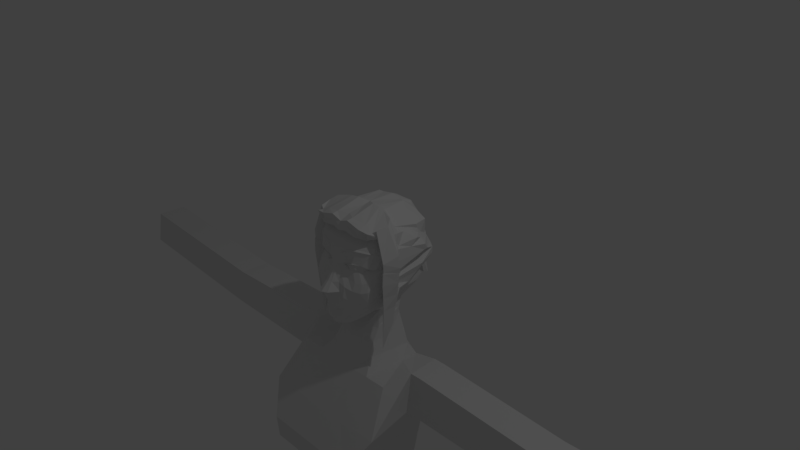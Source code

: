 # Source: main_2.blend  (saved by Blender 2.78.0; exported with 4.5.12 LTS)
import bpy
from mathutils import Matrix  # noqa: F401  (used for matrix-valued properties, if any)

bpy.ops.wm.read_factory_settings(use_empty=True)
scene = bpy.context.scene
scene.name = 'Scene'

# ---- collections
col_collection_1 = bpy.data.collections.new('Collection 1'); scene.collection.children.link(col_collection_1)

# ---- materials (node trees are filled in below, after node groups)
mat_material = bpy.data.materials.new('Material')
mat_material.alpha_threshold = 0.0
mat_material.use_transparent_shadow = False
mat_material.roughness = 0.5
mat_material.line_color = (0.0, 0.0, 0.0, 1.0)

# ---- material node trees

# ---- world
world_world = bpy.data.worlds.new('World'); scene.world = world_world
world_world.color = (0.05088, 0.05088, 0.05088)
world_world.use_sun_shadow = False
world_world.sun_shadow_jitter_overblur = 0.0
world_world.cycles.sampling_method = 'MANUAL'

# ---- cameras
cam_camera = bpy.data.cameras.new('Camera')
cam_camera.clip_end = 100.0
cam_camera.lens = 35.0
cam_camera.sensor_width = 32.0
cam_camera.sensor_height = 18.0
cam_camera.ortho_scale = 7.314
cam_camera.dof.focus_distance = 0.0
cam_camera.dof.aperture_fstop = 128.0

# ---- lights
light_lamp = bpy.data.lights.new('Lamp', 'POINT')
light_lamp.transmission_factor = 0.0
light_lamp.cutoff_distance = 30.0
light_lamp.energy = 100.0
light_lamp.shadow_buffer_clip_start = 1.001
light_lamp.shadow_soft_size = 0.1
light_lamp.shadow_maximum_resolution = 0.006
light_lamp.use_absolute_resolution = True

# ---- meshes
me_cube = bpy.data.meshes.new('Cube')
me_cube.from_pydata([(0.3087, -0.09976, -0.6544), (0.2851, 0.1241, -0.7636), (0.2557, -0.4022, -0.6908), (0.52, -0.2554, -0.03655), (0.5272, -0.008263, -0.323), (0.4719, 0.2382, -0.3604), (0.5288, -0.2593, 0.2366), (0.514, -0.2312, -0.261), (0.3189, -0.5205, -0.09546), (0.2768, -0.5676, -0.3582), (0.3098, -0.4858, 0.3287), (0.2255, 0.7059, -0.2148), (0.4352, 0.2139, -0.3857), (0.5214, -0.06022, -0.3581), (0.4335, -0.2068, -0.5221), (0.2929, 0.2498, -0.765), (0.425, 0.5296, -0.3021), (0.194, -0.4996, -0.7251), (0.4642, -0.4401, -0.3499), (0.4669, -0.4176, -0.06732), (0.486, -0.349, 0.3075), (0.4969, -0.2794, 0.4494), (0.2898, -0.3614, 0.4951), (0.4295, 0.4422, -0.376), (0.3371, -0.3358, -0.6181), (0.4507, -0.2325, 0.4658), (0.0, -0.1251, -0.762), (0.0, -0.4265, -0.7469), (0.0, -0.6172, -0.02949), (0.0, -0.5149, 0.3088), (0.0, -0.7977, -0.2366), (0.0, 0.7614, -0.2391), (0.0, 0.4133, -0.7653), (0.0, -0.5944, -0.7645), (0.0, -0.3756, 0.5019), (0.0, -0.2361, -0.9284), (0.3074, -0.1331, -0.9224), (0.3146, 0.06476, -0.8288), (0.1757, -0.8649, -2.03), (0.2947, 0.2418, -0.8375), (0.0, 0.4083, -0.8378), (0.5321, -0.2433, -0.1441), (0.3079, -0.5599, -0.2016), (0.0, -0.6925, -0.1303), (0.4812, -0.4511, -0.1963), (0.1665, -0.1218, -0.7291), (0.1197, -0.4143, -0.7276), (0.104, -0.5533, -0.01313), (0.1372, -0.6087, -0.2596), (0.1666, -0.5136, 0.3003), (0.1491, 0.7336, -0.2269), (0.1441, 0.3775, -0.7652), (0.07416, -0.5722, -0.7598), (0.1395, -0.3668, 0.5023), (0.165, -0.2252, -0.9084), (0.3511, -0.8649, -2.026), (0.1463, 0.3595, -0.8377), (0.1118, -0.6005, -0.1305), (0.5263, -0.2404, 0.0843), (0.0, -0.5752, 0.1942), (0.2578, -0.5038, 0.1234), (0.4036, -0.4025, 0.08836), (0.1762, -0.4922, 0.0998), (0.5271, -0.2489, 0.0667), (0.0, -0.5746, 0.06813), (0.2504, -0.4947, 0.04968), (0.3944, -0.405, 0.06134), (0.1305, -0.5008, 0.09411), (0.0, -0.6451, -0.3145), (0.0, -0.6458, -0.4325), (0.1234, -0.6071, -0.4868), (0.0, -0.588, -0.5555), (0.1334, -0.5795, -0.5276), (0.0, -0.6596, -0.4543), (0.07598, -0.6484, -0.4715), (0.07727, -0.6264, -0.3701), (0.0, -0.6341, -0.3578), (0.1753, -0.481, -1.468), (0.453, -0.481, -1.454), (0.5591, 0.06476, -1.404), (0.5348, 0.3373, -1.423), (0.0, -0.481, -1.468), (0.0, 0.4694, -1.482), (0.151, 0.4371, -1.48), (0.3527, -0.8982, -3.38), (0.3025, 0.4396, -1.84), (0.0, -0.8649, -2.03), (0.1773, -0.8982, -3.38), (0.0, 0.5237, -1.87), (0.1514, 0.4816, -1.859), (0.1765, -0.889, -2.802), (0.3519, -0.889, -2.802), (0.3399, -0.9037, -4.104), (0.3033, 0.4402, -2.615), (0.0, -0.889, -2.802), (0.1631, -0.8913, -4.104), (0.0, 0.5244, -2.619), (0.1522, 0.4823, -2.618), (0.9734, -0.7936, -5.697), (0.304, 0.2398, -3.379), (0.0, -0.8982, -3.38), (0.1057, -0.9224, -4.811), (0.0, 0.324, -3.38), (0.153, 0.2819, -3.38), (0.4759, -0.7563, -9.501), (0.2969, 0.09026, -4.103), (0.0, -0.8811, -4.104), (0.1932, -0.783, -9.501), (0.0, 0.1619, -4.104), (0.1433, 0.1261, -4.103), (0.9347, -0.1025, -5.697), (0.4766, -0.7375, -10.05), (0.7765, 0.389, -5.035), (0.0, -0.9204, -4.811), (0.1939, -0.7642, -10.05), (0.0, 0.5046, -4.81), (0.06663, 0.4468, -4.81), (0.4367, -0.4264, -9.501), (0.4816, -0.6491, -13.88), (0.3975, -0.2191, -9.499), (0.1989, -0.6758, -13.88), (0.154, -0.1861, -9.5), (0.5829, -0.3042, -10.05), (0.3982, -0.01045, -10.05), (0.1547, 0.02953, -10.05), (0.4424, -0.4822, -13.88), (0.1793, -0.4702, -13.88), (0.4032, -0.411, -13.87), (0.1459, -0.3908, -4.811), (0.1736, -0.45, -9.5), (0.09769, -0.3328, -10.05), (0.1597, -0.3891, -13.87), (0.7758, -0.481, -1.446), (0.9386, -0.1443, -1.314), (0.9149, 0.3084, -1.314), (0.9398, -0.2178, -1.879), (0.9641, -0.8649, -2.003), (0.9155, 0.4396, -1.878), (0.5574, -0.07765, -2.606), (0.5331, 0.4402, -2.603), (0.5817, -0.889, -2.802), (0.5339, 0.2398, -3.379), (0.5582, -0.2781, -3.381), (0.5825, -0.8982, -3.38), (0.2969, 0.09026, -4.103), (0.9185, -0.3513, -4.104), (0.9404, -0.7113, -4.104), (1.009, -0.103, -4.811), (1.03, -0.7176, -4.811), (0.0, 0.4208, -1.266), (0.0, 0.4049, -1.056), (0.1713, -0.2927, -1.091), (0.176, -0.3815, -1.311), (0.3393, 0.06349, -1.05), (0.4199, 0.06349, -1.262), (0.1513, 0.3532, -1.056), (0.1529, 0.4051, -1.266), (0.3142, -0.2333, -1.101), (0.3539, -0.3157, -1.283), (0.451, 0.2607, -1.261), (0.3717, 0.2607, -1.055), (0.0, -0.327, -1.092), (0.0, -0.3815, -1.311), (0.152, 0.4821, -2.428), (0.3031, 0.4401, -2.418), (0.3517, -1.117, -2.433), (0.1763, -1.117, -2.433), (0.0, -1.117, -2.433), (0.0, 0.5242, -2.432), (0.7054, -0.07782, -2.389), (0.6811, 0.4401, -2.385), (0.7297, -1.117, -2.433), (0.3032, 0.4402, -2.548), (0.1765, -1.149, -2.677), (0.0, -1.149, -2.677), (0.6077, -0.07771, -2.533), (0.5834, 0.4402, -2.53), (0.1522, 0.4822, -2.554), (0.3518, -1.149, -2.677), (0.0, 0.5243, -2.555), (0.632, -1.149, -2.677), (2.988, -0.05459, -1.476), (2.964, 0.3981, -1.475), (2.989, -0.1281, -1.969), (2.964, 0.5293, -1.968), (3.109, -0.0493, -1.476), (3.085, 0.4034, -1.475), (3.109, -0.1228, -1.968), (3.085, 0.5346, -1.967), (3.23, -0.04402, -1.476), (3.205, 0.4087, -1.474), (3.23, -0.1176, -1.968), (3.206, 0.5398, -1.967), (3.35, -0.03874, -1.475), (3.326, 0.414, -1.474), (3.351, -0.1123, -1.968), (3.326, 0.5451, -1.966), (5.745, 0.06613, -1.467), (5.721, 0.5189, -1.466), (5.746, -0.007404, -1.959), (5.722, 0.65, -1.958), (1.09, -0.2112, -1.885), (1.09, -0.1377, -1.316), (1.066, 0.315, -1.316), (1.066, 0.4462, -1.884), (0.3345, -0.9125, -9.501), (0.5624, -1.024, -4.811), (0.3353, -0.8937, -10.05), (0.3402, -0.8053, -13.88), (0.6424, -0.8982, -4.104), (0.0, 0.03043, 0.74), (0.0, 0.4124, 0.7318), (0.0, 0.6374, 0.5949), (0.1569, 0.4038, 0.7056), (0.2245, 0.3879, 0.7101), (0.2618, 0.03043, 0.7131), (0.5225, 0.3276, 0.5051), (0.1984, 0.5706, 0.5918), (0.0, -0.4546, 0.6255), (0.0, -0.4879, 0.5125), (0.1436, 0.03043, 0.7341), (0.4524, -0.005104, 0.5562), (0.3323, -0.4571, 0.6239), (0.1359, -0.4659, 0.6816), (0.2872, -0.4828, 0.514), (0.5175, -0.3303, 0.6237), (0.6346, -0.1334, -0.05352), (0.5852, 0.3864, -0.0383), (0.4772, 0.6705, -0.0383), (0.5565, 0.3184, -0.142), (0.5561, 0.1602, -0.2401), (0.6744, -0.09538, -0.178), (0.4384, 0.474, -0.2162), (0.6483, -0.1334, 0.1823), (0.6317, -0.08734, 0.3415), (0.5403, 0.351, 0.383), (0.6356, 0.3682, 0.1744), (0.393, 0.617, 0.3267), (0.6576, -0.3658, -0.06512), (0.6585, -0.3477, 0.122), (0.6587, -0.3543, 0.2321), (0.6063, -0.1334, -0.1313), (0.5671, -0.1278, -0.4831), (0.6391, -0.3365, -0.4435), (0.6479, -0.3512, -0.2407), (0.5855, -0.3071, -1.027), (0.1069, 0.8749, 0.0328), (0.2053, 0.8148, 0.0328), (0.1785, 0.7802, 0.2358), (0.1722, 0.7588, 0.3613), (0.1021, 0.7868, 0.3735), (0.0, 0.9575, -0.1567), (0.0, 0.7636, -0.4893), (0.1892, 0.8049, -0.4947), (0.218, 0.7346, -0.1681), (0.1703, 0.7942, -0.06995), (0.0, 0.8375, 0.2509), (0.0, 0.8148, 0.3858), (0.4738, 0.5654, -0.1274), (0.3775, 0.62, 0.2353), (0.4497, 0.5558, 0.4808), (0.5074, -0.3108, 0.5104), (0.1313, 0.6151, 0.6114), (0.1034, -0.483, 0.539), (0.0, 0.8742, 0.0328), (0.1405, 0.8394, -0.07997), (0.11, 0.8596, 0.1236), (0.6509, -0.1334, 0.0488), (0.469, 0.3716, 0.06309), (0.6597, -0.358, 0.1015), (0.2218, 0.8051, 0.09404), (0.0, 0.8583, 0.1268), (0.4922, 0.6562, 0.05896), (0.06698, 0.8088, 0.2434), (0.07285, -0.7609, -0.2376), (0.03545, -0.6006, -0.02065), (0.04845, -0.6666, -0.1263), (0.03064, -0.5707, 0.08461), (0.1021, -0.5415, 0.2594), (0.04288, -0.5727, 0.1714), (0.0, -0.617, -0.708), (0.1275, -0.5956, -0.6966), (0.0, -0.5856, -0.6049), (0.1386, -0.5815, -0.6025), (0.4822, -0.2217, -0.3602), (0.4135, -0.3854, -0.4611), (0.2934, -0.527, -0.4842), (0.3953, -0.07301, -0.5344), (0.3627, 0.2103, -0.4952), (0.319, -0.2598, -0.6242), (0.4043, -0.4805, -0.09786), (0.3612, -0.5048, -0.3816), (0.4421, -0.3965, 0.311), (0.3402, 0.5378, -0.2529), (0.3726, 0.4796, -0.4389), (0.2524, -0.4271, -0.6924), (0.4258, -0.2736, 0.4743), (0.4097, -0.5141, -0.2137), (0.3283, -0.4602, 0.1124), (0.3153, -0.4586, 0.05234), (0.319, 0.3305, 0.6609), (0.3541, 0.03461, 0.6452), (0.4626, -0.4366, 0.6062), (0.3789, 0.7318, -0.0383), (0.2498, 0.6744, 0.3352), (0.3744, 0.6095, -0.2113), (0.3173, 0.5342, 0.5693), (0.4244, -0.4028, 0.4885), (0.39, 0.7031, -0.1316), (0.2575, 0.6989, 0.166), (0.4067, 0.7165, 0.06121), (0.3516, -0.4409, -0.5294), (0.2068, -0.5731, -0.4078), (0.09185, -0.6293, -0.4468), (0.03685, -0.6588, -0.299), (0.04207, -0.6425, -0.4111), (0.04134, -0.6371, -0.3629), (0.1764, -0.5057, 0.1225), (0.4513, -0.4042, 0.1055), (0.2625, -0.511, 0.1511), (0.3753, -0.4459, 0.1357), (0.5052, -0.3376, 0.09312), (0.1172, -0.5174, 0.09458), (0.1316, -0.5103, 0.09636), (0.1752, -0.5042, 0.1087), (0.3503, -0.4548, 0.122), (0.2604, -0.516, 0.1313), (0.4388, -0.3539, 0.0906), (0.4024, -0.415, 0.09492), (0.1764, -0.5165, 0.1217), (0.4043, -0.4163, 0.1057), (0.2626, -0.523, 0.1512), (0.3533, -0.4579, 0.1357), (0.1579, -0.5274, 0.1134), (0.1643, -0.5015, 0.3199), (0.1502, -0.513, 0.3054), (0.308, -0.475, 0.3454), (0.4406, -0.3859, 0.324), (0.1667, -0.5231, 0.301), (0.3099, -0.4953, 0.3294), (0.4421, -0.406, 0.3116), (0.486, -0.3585, 0.3036), (0.1503, -0.5225, 0.3016), (0.1023, -0.551, 0.2557), (0.1644, -0.511, 0.3161), (0.3081, -0.4845, 0.3416), (0.4406, -0.3954, 0.3202), (0.0, -0.2312, -0.7147), (0.2516, -0.216, -0.6609), (0.4608, -0.08172, -0.4532), (0.1477, -0.2204, -0.6918), (0.0, -0.04938, 0.7238), (0.2496, -0.04374, 0.7597), (0.7159, -0.154, -0.06317), (0.7152, -0.1503, 0.3047), (0.6396, -0.1393, -0.4374), (0.6157, -0.156, -0.685), (0.4882, -0.08387, 0.6988), (0.6844, -0.1466, -0.2479), (0.1348, -0.03882, 0.7759), (0.7405, -0.1449, 0.1474), (0.7257, -0.1501, 0.07035), (0.3361, -0.03752, 0.7348), (0.3469, -0.09574, -0.5437), (0.1902, -0.5035, 0.05512), (0.2043, -0.5295, -0.07231), (0.1949, -0.6167, -0.3146), (0.2033, -0.5923, -0.1717), (0.2427, -0.5184, -0.5783), (0.0, -0.6481, -0.5284), (0.08383, -0.5837, -0.5196), (0.03627, -0.6653, -0.4635), (0.03815, -0.6387, -0.5308), (0.1572, -0.5756, -0.5101), (0.0, -0.6383, -0.4974), (0.03725, -0.6356, -0.5016), (0.05564, -0.6286, -0.5033), (0.1234, -0.6073, -0.3836), (0.1615, -0.5877, -0.4864), (0.1645, -0.5987, -0.3956), (0.5441, -0.1674, 0.6463), (0.3394, -0.349, 0.6513), (0.0, -0.3049, 0.6842), (0.1397, -0.3812, 0.69), (0.4654, -0.3525, 0.5924), (0.4206, -0.3526, 0.07091), (0.5034, -0.3294, 0.09141), (0.2441, -0.503, 0.1204), (0.2239, -0.5004, 0.05203), (0.3574, -0.439, 0.0583), (0.3579, -0.4363, 0.1069), (0.3271, -0.4602, 0.04309), (0.3565, -0.4403, 0.05488), (0.4379, -0.3394, 0.09022), (0.3189, -0.4655, 0.04595), (0.1305, -0.5111, 0.09411), (0.1902, -0.5137, 0.05508), (0.42, -0.3645, 0.06858), (0.3945, -0.4152, 0.06134), (0.3951, -0.417, 0.05404), (0.2624, -0.4922, 0.04424), (0.2586, -0.4953, 0.04057), (0.5043, -0.3391, 0.09082), (0.5052, -0.3403, 0.09051), (0.2156, -0.5065, 0.04986), (0.3339, -0.4598, 0.0322), (0.4052, -0.3825, 0.05404), (0.2593, -0.4927, 0.03399), (0.2247, -0.5023, 0.04971), (0.1919, -0.5168, 0.04986), (0.3672, -0.4326, 0.09493), (0.3782, -0.4165, 0.08055), (0.3677, -0.4305, 0.06675), (0.3304, -0.4539, 0.09443), (0.3286, -0.453, 0.08177), (0.325, -0.4548, 0.06857), (0.3201, -0.4568, 0.05853), (0.3127, -0.4725, 0.09506), (0.3125, -0.4764, 0.08266), (0.3106, -0.4742, 0.06867), (0.3074, -0.472, 0.05732), (0.2988, -0.4824, 0.1074), (0.2983, -0.4851, 0.09615), (0.2982, -0.4897, 0.08343), (0.2972, -0.4886, 0.0684), (0.2947, -0.484, 0.05599), (0.2843, -0.4903, 0.1089), (0.2834, -0.4939, 0.09722), (0.2834, -0.4981, 0.08369), (0.2825, -0.4963, 0.06865), (0.2804, -0.4907, 0.056), (0.2694, -0.4955, 0.1103), (0.2674, -0.4987, 0.09843), (0.2677, -0.5023, 0.08395), (0.2674, -0.5002, 0.06895), (0.2659, -0.4947, 0.05645), (0.2538, -0.498, 0.1124), (0.2487, -0.5015, 0.1017), (0.2513, -0.5038, 0.08468), (0.2519, -0.5021, 0.06947), (0.251, -0.4984, 0.05752), (0.2367, -0.5025, 0.09877), (0.2352, -0.5039, 0.08415), (0.2384, -0.5053, 0.0699), (0.2313, -0.502, 0.05846), (0.2069, -0.4999, 0.09468), (0.2109, -0.5048, 0.08373), (0.2129, -0.505, 0.07045), (0.2139, -0.5046, 0.05942), (0.1863, -0.4985, 0.08377), (0.185, -0.5008, 0.0744), (0.3135, -0.4717, 0.1134), (0.2996, -0.4798, 0.1166), (0.2857, -0.4875, 0.119), (0.2718, -0.4956, 0.1213), (0.3046, -0.4703, 0.0507), (0.2915, -0.478, 0.04801), (0.2778, -0.4837, 0.04829), (0.2639, -0.4893, 0.04909), (0.3132, -0.4708, 0.1054), (0.3283, -0.4522, 0.1036), (0.2446, -0.4998, 0.05789), (0.0, -0.479, 0.5621), (0.3071, -0.4558, 0.5361), (0.1177, -0.4664, 0.619), (0.4049, -0.3899, 0.5363), (0.0, 0.5372, -0.5344), (0.2658, 0.5063, -0.522), (0.1461, 0.511, -0.5279), (0.5119, -0.317, 0.5461), (0.6277, 0.1443, 0.2958), (0.5994, -0.08576, 0.4579), (0.5969, -0.07337, 0.3983), (0.5807, 0.4739, 0.1418), (0.6532, 0.3633, 0.2651), (0.5155, 0.3545, 0.4415), (0.4841, 0.4466, 0.3452), (0.6391, 0.2325, 0.3942), (0.4654, 0.5593, 0.2348), (0.5837, -0.03232, 0.5262), (0.5903, -0.1041, 0.5301), (0.5752, 0.3586, 0.3312), (0.6023, -0.04213, 0.3647), (0.5204, 0.2118, 0.4775), (0.5253, 0.1038, 0.484), (0.2279, 0.7964, 0.1246), (0.321, 0.7048, 0.1369), (0.4082, 0.6366, 0.1971), (0.4444, 0.6474, 0.1192), (0.3622, 0.7104, 0.1005), (0.3031, 0.7024, 0.1368), (0.1751, 0.9005, -0.5162), (0.1999, 0.8643, -0.5148), (0.0, 1.003, -0.5186), (0.0, 0.428, -0.6489), (0.2128, 0.3594, -0.6444), (0.1322, 0.4257, -0.6466), (0.2877, 0.2951, -0.6089), (0.3254, 0.1688, -0.6243), (0.3463, -0.08814, -0.6023), (0.4767, -0.3155, 0.3648), (0.0, -0.4598, 0.4011), (0.4374, -0.3585, 0.3721), (0.5193, -0.2653, 0.3003), (0.1561, -0.4548, 0.3956), (0.3045, -0.4476, 0.3895)], [(205, 207), (207, 208)], [(15, 1, 37, 39), (287, 288, 12, 13), (51, 15, 39, 56), (288, 294, 23, 12), (350, 348, 2, 46), (46, 2, 17, 52), (363, 349, 14, 289), (289, 14, 24, 295), (4, 13, 12, 5), (5, 12, 23, 16), (58, 6, 20, 318, 402, 321, 386), (6, 503, 500, 20), (41, 44, 18, 7), (7, 18, 285, 284), (57, 48, 366, 367), (297, 291, 18, 44), (48, 377, 379, 366), (291, 311, 285, 18), (67, 62, 324, 323), (336, 334, 344, 345), (62, 387, 60, 326, 324), (292, 20, 341, 340), (50, 11, 467, 468), (293, 16, 23, 294), (156, 159, 80, 83), (149, 156, 83, 82), (1, 0, 36, 37), (45, 26, 35, 54), (290, 297, 44, 19), (47, 57, 367, 365), (3, 19, 44, 41), (28, 43, 276, 275), (0, 45, 54, 36), (154, 158, 78, 79), (159, 154, 79, 80), (31, 50, 468, 466), (58, 63, 269, 239), (53, 22, 224, 263), (29, 335, 334, 504, 501), (59, 279, 278), (30, 68, 314, 48, 274), (43, 30, 274, 276), (349, 7, 284), (34, 53, 263, 219), (293, 11, 254, 305), (41, 7, 243, 244), (27, 46, 52, 33), (347, 350, 46, 27), (32, 51, 56, 40), (64, 277, 279, 59), (3, 41, 244, 238), (296, 25, 261, 307), (63, 3, 238, 269), (399, 397, 398), (63, 58, 386, 385), (11, 50, 253, 492, 254), (50, 31, 252, 253), (13, 4, 231, 242), (5, 16, 232, 230), (4, 5, 230, 231), (3, 63, 385, 406, 19), (47, 365, 404, 67), (290, 19, 406, 405), (6, 58, 239, 240), (13, 242, 7), (28, 275, 277, 64), (75, 316, 315, 313), (70, 313, 74), (72, 71, 282, 283), (371, 315, 69, 73), (71, 372, 369), (48, 314, 316, 75), (83, 80, 85, 89), (78, 77, 38, 55), (82, 83, 89, 88), (80, 79, 133, 134), (158, 152, 77, 78), (152, 162, 81, 77), (112, 105, 144), (173, 174, 94, 90), (177, 172, 93, 97), (178, 173, 90, 91), (77, 81, 86, 38), (78, 55, 136, 132), (90, 94, 100, 87), (97, 93, 99, 103), (91, 90, 87, 84), (96, 97, 103, 102), (85, 80, 134, 137), (179, 177, 97, 96), (110, 112, 147), (87, 100, 106, 95), (103, 99, 105, 109), (102, 103, 109, 108), (79, 78, 132, 133), (178, 91, 140, 180), (98, 110, 147, 148), (95, 106, 113, 101), (109, 105, 112, 116), (148, 206, 205, 104, 98), (105, 99, 141, 144), (84, 87, 95, 92), (112, 110, 117, 119), (116, 112, 119, 121), (205, 206, 101, 107), (99, 93, 139, 141), (108, 109, 116, 115), (119, 117, 122, 123), (116, 101, 113, 115), (121, 119, 123, 124), (104, 205, 107, 114, 207, 111), (110, 98, 104, 117), (120, 114, 130, 126), (122, 111, 118, 125), (123, 122, 125, 127), (130, 124, 131, 126), (124, 123, 127, 131), (117, 104, 111, 122), (107, 101, 128, 129), (120, 126, 125, 118, 208), (126, 131, 127, 125), (121, 129, 128, 116), (114, 107, 129, 130), (124, 130, 129, 121), (111, 207, 114, 120, 208, 118), (133, 132, 136, 135), (176, 175, 138, 139), (202, 201, 183, 181), (175, 180, 140, 138), (141, 142, 145, 144), (139, 138, 142, 141), (138, 140, 143, 142), (144, 145, 147, 112), (142, 143, 146, 145), (145, 146, 148, 147), (91, 84, 143, 140), (84, 92, 209, 146, 143), (164, 85, 137, 170), (334, 335, 342, 344), (54, 35, 161, 151), (151, 161, 162, 152), (36, 54, 151, 157), (157, 151, 152, 158), (39, 37, 153, 160), (160, 153, 154, 159), (37, 36, 157, 153), (153, 157, 158, 154), (40, 56, 155, 150), (150, 155, 156, 149), (56, 39, 160, 155), (155, 160, 159, 156), (172, 164, 170, 176), (135, 136, 171, 169), (137, 135, 169, 170), (55, 165, 171, 136), (88, 89, 163, 168), (55, 38, 166, 165), (89, 85, 164, 163), (38, 86, 167, 166), (93, 172, 176, 139), (169, 171, 180, 175), (170, 169, 175, 176), (165, 178, 180, 171), (168, 163, 177, 179), (165, 166, 173, 178), (163, 164, 172, 177), (166, 167, 174, 173), (184, 182, 186, 188), (204, 203, 182, 184), (201, 204, 184, 183), (203, 202, 181, 182), (185, 187, 191, 189), (181, 183, 187, 185), (183, 184, 188, 187), (182, 181, 185, 186), (191, 192, 196, 195), (187, 188, 192, 191), (186, 185, 189, 190), (188, 186, 190, 192), (196, 194, 198, 200), (190, 189, 193, 194), (192, 190, 194, 196), (189, 191, 195, 193), (198, 197, 199, 200), (193, 195, 199, 197), (195, 196, 200, 199), (194, 193, 197, 198), (134, 133, 202, 203), (135, 137, 204, 201), (137, 134, 203, 204), (133, 135, 201, 202), (92, 95, 101, 206, 209), (209, 206, 148, 146), (220, 215, 214, 213), (213, 214, 217, 262), (301, 221, 216, 300), (300, 216, 260, 306), (359, 383, 381, 352), (362, 384, 380, 357), (464, 263, 224, 463), (302, 465, 307, 261), (241, 231, 230, 229), (229, 230, 232, 258), (233, 236, 470, 234), (236, 473, 474), (235, 476, 475), (360, 354, 240, 239), (354, 357, 380), (358, 244, 243, 355), (355, 243, 245, 356), (273, 250, 249, 248), (309, 304, 237, 259), (250, 262, 217, 249), (304, 306, 260, 237), (265, 255, 254, 492, 491), (308, 258, 232, 305), (221, 483, 475, 216), (303, 228, 258, 308), (246, 247, 255, 265), (353, 238, 244, 358), (227, 229, 258, 228), (226, 241, 229, 227), (264, 246, 265, 251), (251, 265, 491, 493), (257, 212, 262, 250), (256, 257, 250, 273), (462, 219, 263, 464), (351, 382, 383, 359), (211, 213, 262, 212), (210, 220, 213, 211), (271, 256, 273, 266), (310, 489, 488, 272), (266, 273, 248, 485, 270), (361, 360, 239, 269), (268, 272, 473, 236), (267, 268, 236, 233), (226, 227, 268, 267), (227, 228, 272, 268), (353, 361, 269, 238), (246, 266, 270, 247), (303, 310, 272, 228), (264, 271, 266, 246), (277, 275, 47, 67), (276, 274, 48, 57), (275, 276, 57, 47), (279, 277, 67, 322), (278, 279, 322, 317, 49), (281, 280, 33, 52), (283, 282, 280, 281), (9, 312, 286), (311, 286, 368, 17, 295), (286, 378, 373, 72, 283, 368), (284, 285, 24, 14), (285, 311, 295, 24), (247, 270, 310, 303), (270, 485, 486, 489), (247, 303, 308, 255), (255, 308, 305, 254), (249, 217, 306, 304), (248, 249, 304, 309), (463, 224, 307, 465), (352, 381, 384, 362), (214, 300, 306, 217), (215, 301, 300, 214), (8, 290, 405, 407), (395, 409, 396), (22, 296, 307, 224), (16, 293, 305, 232), (8, 42, 297, 290), (11, 293, 294, 467), (278, 49, 338, 343), (319, 317, 329, 331), (9, 286, 291), (42, 9, 291, 297), (2, 289, 295, 17), (348, 363, 289, 2), (1, 15, 497, 498), (0, 1, 498, 499), (366, 379, 312, 9), (291, 286, 311), (316, 314, 68, 76), (315, 316, 76, 69), (324, 326, 331, 329), (320, 318, 20, 292), (298, 390, 61, 328, 325), (317, 319, 10, 49), (321, 402, 403), (319, 320, 292, 10), (60, 454, 453, 452, 451, 298, 325, 326), (325, 328, 330, 332), (326, 325, 332, 331), (333, 323, 324), (329, 333, 324), (327, 330, 328), (317, 322, 333, 329), (61, 393, 403, 327, 328), (318, 320, 332, 330), (320, 319, 331, 332), (322, 67, 323, 333), (338, 339, 345, 344), (337, 20, 500, 502), (334, 336, 505, 504), (278, 335, 29, 59), (336, 337, 502, 505), (20, 337, 346, 341), (340, 341, 346), (338, 342, 343), (339, 340, 346, 345), (344, 342, 338), (10, 292, 340, 339), (335, 278, 343, 342), (49, 10, 339, 338), (337, 336, 345, 346), (0, 499, 287, 363, 348), (215, 352, 362, 301), (226, 267, 361, 353), (267, 233, 360, 361), (210, 351, 359, 220), (226, 353, 358, 241), (231, 355, 356, 242), (241, 358, 355, 231), (234, 471, 480, 357, 354), (233, 234, 354, 360), (301, 362, 357, 221), (220, 359, 352, 215), (14, 349, 284), (26, 45, 350, 347), (287, 13, 349, 363), (45, 0, 348, 350), (365, 367, 42, 8), (367, 366, 9, 42), (65, 388, 408, 400), (349, 13, 7), (243, 7, 245), (368, 281, 52, 17), (281, 368, 283), (372, 71, 72, 370), (74, 313, 315, 371), (74, 371, 375, 376), (372, 375, 374, 369), (72, 373, 376, 372, 370), (374, 375, 371, 73), (376, 373, 70, 74), (376, 375, 372), (70, 377, 75, 313), (377, 48, 75), (312, 379, 378, 286), (373, 378, 70), (378, 379, 377, 70), (384, 381, 222, 302), (383, 382, 218, 223), (381, 383, 223, 222), (380, 384, 225), (403, 393, 321), (396, 409, 401, 400, 408), (388, 364, 396, 408), (385, 386, 393), (404, 407, 401, 409), (407, 404, 365, 8), (364, 67, 395, 396), (389, 299, 394, 392), (403, 402, 318, 330, 327), (391, 399, 398, 392, 394), (401, 391, 394, 400), (299, 455, 456, 457, 458, 65, 400, 394), (405, 406, 399, 391), (67, 404, 409, 395), (66, 389, 392, 398), (407, 405, 391, 401), (385, 66, 398, 397), (406, 385, 397, 399), (412, 411, 414, 415), (411, 410, 413, 414), (414, 413, 417, 418), (415, 414, 418, 419), (416, 415, 419, 420), (420, 419, 424, 425), (418, 417, 422, 423), (419, 418, 423, 424), (422, 421, 426, 427), (433, 432, 437, 438), (424, 423, 428, 429), (427, 428, 423, 422), (427, 426, 431, 432), (428, 427, 432, 433), (429, 428, 433, 434), (430, 429, 434, 435), (432, 431, 436, 437), (439, 440, 435, 434), (434, 433, 438, 439), (438, 437, 441, 442), (439, 438, 442, 443), (440, 439, 443, 461), (442, 441, 445, 446), (443, 442, 446, 447), (444, 443, 447, 448), (447, 446, 449, 450), (436, 387, 437), (60, 387, 436), (437, 387, 441), (299, 389, 416), (420, 455, 299, 416), (425, 456, 455, 420), (430, 457, 456, 425), (435, 458, 457, 430), (458, 435, 440, 65), (388, 65, 461, 444), (388, 444, 448, 364), (60, 436, 431, 454), (431, 426, 453, 454), (426, 421, 452, 453), (451, 452, 421, 459), (421, 422, 417, 459), (298, 451, 459, 460), (413, 460, 459, 417), (298, 460, 390), (413, 410, 460), (460, 410, 390), (390, 410, 61), (410, 411, 61), (62, 445, 441, 387), (445, 62, 449, 446), (62, 67, 449), (449, 67, 450), (448, 447, 450, 364), (364, 450, 67), (416, 389, 412, 415), (389, 66, 412), (66, 385, 411, 412), (393, 61, 385), (411, 385, 61), (461, 443, 444), (461, 65, 440), (25, 21, 261), (302, 469, 384), (261, 240, 225, 469), (222, 463, 465, 302), (218, 462, 464, 223), (223, 464, 463, 222), (425, 424, 429, 430), (380, 225, 240, 354), (21, 503, 6, 240, 261), (467, 294, 497, 495), (494, 496, 51, 32), (496, 495, 15, 51), (225, 384, 469), (261, 469, 302), (357, 480, 479, 221), (470, 482, 472, 234), (470, 474, 481, 477), (474, 473, 478, 481), (472, 471, 234), (475, 483, 484, 477, 235), (475, 476, 237, 260, 216), (476, 259, 237), (479, 480, 471, 472), (477, 481, 235), (477, 484, 482, 470), (481, 478, 259, 476, 235), (482, 484, 479, 472), (484, 483, 221, 479), (478, 487, 259), (487, 486, 490, 259), (486, 485, 490), (473, 488, 487, 478), (488, 489, 486, 487), (489, 310, 270), (259, 490, 309), (490, 485, 248, 309), (493, 491, 253, 252), (491, 492, 253), (468, 467, 495, 496), (466, 468, 496, 494), (498, 497, 294, 288), (499, 498, 288, 287), (495, 497, 15), (505, 502, 296, 22), (501, 504, 53, 34), (502, 500, 25, 296), (500, 503, 21, 25), (504, 505, 22, 53), (356, 7, 242), (245, 7, 356), (470, 236, 474), (473, 272, 488)])
_ca = me_cube.color_attributes.new('Col', 'BYTE_COLOR', 'CORNER')
_ca.data.foreach_set('color', [0.6795, 0.4969, 0.4564, 1.0, 0.6795, 0.4969, 0.4564, 1.0, 0.6795, 0.4969, 0.4564, 1.0, 0.6795, 0.4969, 0.4564, 1.0, 0.6795, 0.4969, 0.4564, 1.0, 0.6795, 0.4969, 0.4564, 1.0, 0.6795, 0.4969, 0.4564, 1.0, 0.6795, 0.4969, 0.4564, 1.0, 0.6795, 0.4969, 0.4564, 1.0, 0.6795, 0.4969, 0.4564, 1.0, 0.6795, 0.4969, 0.4564, 1.0, 0.6795, 0.4969, 0.4564, 1.0, 0.6795, 0.4969, 0.4564, 1.0, 0.6795, 0.4969, 0.4564, 1.0, 0.6795, 0.4969, 0.4564, 1.0, 0.6795, 0.4969, 0.4564, 1.0, 0.6795, 0.4969, 0.4564, 1.0, 0.6795, 0.4969, 0.4564, 1.0, 0.6795, 0.4969, 0.4564, 1.0, 0.6795, 0.4969, 0.4564, 1.0, 0.6795, 0.4969, 0.4564, 1.0, 0.6795, 0.4969, 0.4564, 1.0, 0.6795, 0.4969, 0.4564, 1.0, 0.6795, 0.4969, 0.4564, 1.0, 0.6795, 0.4969, 0.4564, 1.0, 0.6795, 0.4969, 0.4564, 1.0, 0.6795, 0.4969, 0.4564, 1.0, 0.6795, 0.4969, 0.4564, 1.0, 0.6795, 0.4969, 0.4564, 1.0, 0.6795, 0.4969, 0.4564, 1.0, 0.6795, 0.4969, 0.4564, 1.0, 0.6795, 0.4969, 0.4564, 1.0, 0.6795, 0.4969, 0.4564, 1.0, 0.6795, 0.4969, 0.4564, 1.0, 0.6795, 0.4969, 0.4564, 1.0, 0.6795, 0.4969, 0.4564, 1.0, 0.6795, 0.4969, 0.4564, 1.0, 0.6795, 0.4969, 0.4564, 1.0, 0.6795, 0.4969, 0.4564, 1.0, 0.6795, 0.4969, 0.4564, 1.0, 1.0, 0.7011, 0.6308, 1.0, 1.0, 0.7011, 0.6308, 1.0, 1.0, 0.7011, 0.6308, 1.0, 1.0, 0.7011, 0.6308, 1.0, 1.0, 0.7011, 0.6308, 1.0, 1.0, 0.7011, 0.6308, 1.0, 1.0, 0.7011, 0.6308, 1.0, 1.0, 0.7011, 0.6308, 1.0, 1.0, 0.7011, 0.6308, 1.0, 1.0, 0.7011, 0.6308, 1.0, 1.0, 0.7011, 0.6308, 1.0, 1.0, 0.7011, 0.6308, 1.0, 1.0, 0.7011, 0.6308, 1.0, 1.0, 0.7011, 0.6308, 1.0, 1.0, 0.7011, 0.6308, 1.0, 1.0, 0.7011, 0.6308, 1.0, 1.0, 0.7011, 0.6308, 1.0, 1.0, 0.7011, 0.6308, 1.0, 1.0, 0.7011, 0.6308, 1.0, 1.0, 0.7011, 0.6308, 1.0, 1.0, 0.7011, 0.6308, 1.0, 1.0, 0.7011, 0.6308, 1.0, 1.0, 0.7011, 0.6308, 1.0, 1.0, 0.7011, 0.6308, 1.0, 1.0, 0.7011, 0.6308, 1.0, 1.0, 0.7011, 0.6308, 1.0, 1.0, 0.7011, 0.6308, 1.0, 1.0, 0.7011, 0.6308, 1.0, 1.0, 0.7011, 0.6308, 1.0, 1.0, 0.7011, 0.6308, 1.0, 1.0, 0.7011, 0.6308, 1.0, 0.6795, 0.4969, 0.4564, 1.0, 0.6795, 0.4969, 0.4564, 1.0, 0.6795, 0.4969, 0.4564, 1.0, 0.6795, 0.4969, 0.4564, 1.0, 0.0, 0.0, 0.0, 1.0, 0.0, 0.0, 0.0, 1.0, 0.0, 0.0, 0.0, 1.0, 0.0, 0.0, 0.0, 1.0, 0.0, 0.0, 0.0, 1.0, 0.0, 0.0, 0.0, 1.0, 0.0, 0.0, 0.0, 1.0, 0.0, 0.0, 0.0, 1.0, 0.0, 0.0, 0.0, 1.0, 0.0, 0.0, 0.0, 1.0, 0.0, 0.0, 0.0, 1.0, 0.0, 0.0, 0.0, 1.0, 0.0, 0.0, 0.0, 1.0, 0.0, 0.0, 0.0, 1.0, 0.08022, 0.05781, 0.05286, 1.0, 0.01161, 0.009134, 0.008023, 1.0, 0.0, 0.0, 0.0, 1.0, 0.7913, 0.4851, 0.0, 1.0, 0.7913, 0.4851, 0.0, 1.0, 0.7991, 0.5029, 0.001518, 1.0, 0.7913, 0.4851, 0.0, 1.0, 0.7913, 0.4851, 0.0, 1.0, 0.7913, 0.4851, 0.0, 1.0, 0.7913, 0.4851, 0.0, 1.0, 0.7913, 0.4851, 0.0, 1.0, 0.9911, 0.9911, 0.9911, 0.9961, 0.9911, 0.9911, 0.9911, 0.9961, 1.0, 1.0, 1.0, 1.0, 1.0, 1.0, 1.0, 1.0, 0.9911, 0.9911, 0.9911, 0.9961, 0.9911, 0.9911, 0.9911, 0.9961, 1.0, 1.0, 1.0, 1.0, 1.0, 1.0, 1.0, 1.0, 0.6795, 0.4969, 0.4564, 1.0, 0.6795, 0.4969, 0.4564, 1.0, 0.6795, 0.4969, 0.4564, 1.0, 0.6795, 0.4969, 0.4564, 1.0, 0.6795, 0.4969, 0.4564, 1.0, 0.6795, 0.4969, 0.4564, 1.0, 0.6795, 0.4969, 0.4564, 1.0, 0.6795, 0.4969, 0.4564, 1.0, 1.0, 0.7011, 0.6308, 1.0, 1.0, 0.7011, 0.6308, 1.0, 1.0, 0.7011, 0.6308, 1.0, 1.0, 0.7011, 0.6308, 1.0, 1.0, 0.7011, 0.6308, 1.0, 1.0, 0.7011, 0.6308, 1.0, 1.0, 0.7011, 0.6308, 1.0, 1.0, 0.7011, 0.6308, 1.0, 1.0, 0.7011, 0.6308, 1.0, 1.0, 0.7011, 0.6308, 1.0, 1.0, 0.7011, 0.6308, 1.0, 1.0, 0.7011, 0.6308, 1.0, 1.0, 0.7011, 0.6308, 1.0, 1.0, 0.7011, 0.6308, 1.0, 1.0, 0.7011, 0.6308, 1.0, 1.0, 0.7011, 0.6308, 1.0, 0.6795, 0.4969, 0.4564, 1.0, 0.6795, 0.4969, 0.4564, 1.0, 0.6795, 0.4969, 0.4564, 1.0, 0.6795, 0.4969, 0.4564, 1.0, 0.9911, 0.9911, 0.9911, 0.9961, 0.9911, 0.9911, 0.9911, 0.9961, 1.0, 1.0, 1.0, 1.0, 1.0, 1.0, 1.0, 1.0, 0.9911, 0.9911, 0.9911, 0.9961, 0.9911, 0.9911, 0.9911, 0.9961, 1.0, 1.0, 1.0, 1.0, 1.0, 1.0, 1.0, 1.0, 0.7913, 0.4851, 0.0, 1.0, 0.7913, 0.4851, 0.0, 1.0, 0.7913, 0.4851, 0.0, 1.0, 0.7913, 0.491, 0.0003035, 1.0, 0.7913, 0.4851, 0.0, 1.0, 0.7913, 0.4851, 0.0, 1.0, 0.7913, 0.4851, 0.0, 1.0, 0.7913, 0.4851, 0.0, 1.0, 0.7913, 0.4851, 0.0, 1.0, 0.7913, 0.4851, 0.0, 1.0, 0.7913, 0.4851, 0.0, 1.0, 0.7913, 0.4851, 0.0, 1.0, 1.0, 0.7011, 0.6308, 1.0, 1.0, 0.7011, 0.6308, 1.0, 1.0, 0.7011, 0.6308, 1.0, 1.0, 0.7011, 0.6308, 1.0, 1.0, 0.7011, 0.6308, 1.0, 1.0, 0.7011, 0.6308, 1.0, 1.0, 0.7011, 0.6308, 1.0, 1.0, 0.7011, 0.6308, 1.0, 1.0, 1.0, 1.0, 1.0, 1.0, 1.0, 1.0, 1.0, 1.0, 1.0, 1.0, 1.0, 1.0, 1.0, 1.0, 1.0, 1.0, 1.0, 1.0, 1.0, 1.0, 0.7011, 0.6308, 1.0, 1.0, 0.7011, 0.6308, 1.0, 1.0, 0.7011, 0.6308, 1.0, 1.0, 0.7011, 0.6308, 1.0, 0.6795, 0.4969, 0.4564, 1.0, 0.6795, 0.4969, 0.4564, 1.0, 0.6795, 0.4969, 0.4564, 1.0, 0.7913, 0.4851, 0.0, 1.0, 0.7913, 0.4851, 0.0, 1.0, 0.7913, 0.4851, 0.0, 1.0, 0.7913, 0.4851, 0.0, 1.0, 0.7913, 0.4851, 0.0, 1.0, 0.7913, 0.4851, 0.0, 1.0, 0.7913, 0.4851, 0.0, 1.0, 0.7913, 0.4851, 0.0, 1.0, 0.7913, 0.4851, 0.0, 1.0, 0.7913, 0.4851, 0.0, 1.0, 0.7913, 0.4851, 0.0, 1.0, 0.7913, 0.4851, 0.0, 1.0, 0.6795, 0.4969, 0.4564, 1.0, 0.6795, 0.4969, 0.4564, 1.0, 0.6795, 0.4969, 0.4564, 1.0, 0.6795, 0.4969, 0.4564, 1.0, 0.6795, 0.4969, 0.4564, 1.0, 0.6795, 0.4969, 0.4564, 1.0, 0.6795, 0.4969, 0.4564, 1.0, 0.6795, 0.4969, 0.4564, 1.0, 0.6795, 0.4969, 0.4564, 1.0, 0.6795, 0.4969, 0.4564, 1.0, 0.6795, 0.4969, 0.4564, 1.0, 0.6795, 0.4969, 0.4564, 1.0, 1.0, 0.7011, 0.6308, 1.0, 1.0, 0.7011, 0.6308, 1.0, 1.0, 0.7011, 0.6308, 1.0, 1.0, 0.7011, 0.6308, 1.0, 0.7913, 0.4851, 0.0, 1.0, 0.7913, 0.4851, 0.0, 1.0, 0.7913, 0.4851, 0.0, 1.0, 0.7913, 0.4851, 0.0, 1.0, 0.7913, 0.4851, 0.0, 1.0, 0.7913, 0.4851, 0.0, 1.0, 0.7913, 0.4851, 0.0, 1.0, 0.7913, 0.4851, 0.0, 1.0, 0.7913, 0.4851, 0.0, 1.0, 0.7913, 0.4851, 0.0, 1.0, 0.7913, 0.4851, 0.0, 1.0, 0.7913, 0.4851, 0.0, 1.0, 1.0, 0.7011, 0.6308, 1.0, 1.0, 0.7011, 0.6308, 1.0, 1.0, 0.7011, 0.6308, 1.0, 1.0, 0.7011, 0.6308, 1.0, 1.0, 0.7011, 0.6308, 1.0, 1.0, 0.7011, 0.6308, 1.0, 1.0, 0.7011, 0.6308, 1.0, 0.7913, 0.4851, 0.0, 1.0, 0.7913, 0.4851, 0.0, 1.0, 0.7913, 0.4851, 0.0, 1.0, 0.7913, 0.4851, 0.0, 1.0, 0.7913, 0.4851, 0.0, 1.0, 0.7913, 0.4851, 0.0, 1.0, 0.7913, 0.4851, 0.0, 1.0, 0.7913, 0.4851, 0.0, 1.0, 0.7913, 0.4851, 0.0, 1.0, 0.7758, 0.4735, 0.0, 1.0, 0.7913, 0.4851, 0.0, 1.0, 0.7913, 0.4851, 0.0, 1.0, 0.7913, 0.4851, 0.0, 1.0, 0.7913, 0.4851, 0.0, 1.0, 0.7913, 0.4851, 0.0, 1.0, 0.7913, 0.4851, 0.0, 1.0, 0.7913, 0.4851, 0.0, 1.0, 0.7913, 0.4851, 0.0, 1.0, 0.7913, 0.4851, 0.0, 1.0, 0.7913, 0.4851, 0.0, 1.0, 0.7913, 0.4851, 0.0, 1.0, 1.0, 0.7011, 0.6308, 1.0, 1.0, 0.7011, 0.6308, 1.0, 1.0, 0.7011, 0.6308, 1.0, 1.0, 0.7011, 0.6308, 1.0, 1.0, 0.7011, 0.6308, 1.0, 1.0, 0.7011, 0.6308, 1.0, 1.0, 0.7011, 0.6308, 1.0, 0.9911, 0.7011, 0.6308, 0.9961, 1.0, 0.7011, 0.6308, 1.0, 1.0, 0.7011, 0.6308, 1.0, 1.0, 0.7011, 0.6308, 1.0, 1.0, 0.7011, 0.6308, 1.0, 1.0, 0.7011, 0.6308, 1.0, 0.7913, 0.4851, 0.0, 1.0, 0.7913, 0.4851, 0.0, 1.0, 0.7913, 0.4851, 0.0, 1.0, 0.7913, 0.4851, 0.0, 1.0, 0.6795, 0.4969, 0.4564, 1.0, 0.7913, 0.4851, 0.0, 1.0, 0.6795, 0.4969, 0.4564, 1.0, 1.0, 0.7011, 0.6308, 1.0, 1.0, 0.7011, 0.6308, 1.0, 1.0, 0.7011, 0.6308, 1.0, 1.0, 0.7011, 0.6308, 1.0, 1.0, 0.7011, 0.6308, 1.0, 1.0, 0.6939, 0.6308, 1.0, 1.0, 0.7011, 0.6308, 1.0, 1.0, 0.7011, 0.6308, 1.0, 1.0, 0.002125, 0.0, 1.0, 1.0, 0.002125, 0.0, 1.0, 1.0, 0.002125, 0.0, 1.0, 1.0, 0.7011, 0.6308, 1.0, 1.0, 0.7011, 0.6308, 1.0, 1.0, 0.7011, 0.6308, 1.0, 1.0, 0.7011, 0.6308, 1.0, 1.0, 0.002125, 0.0, 1.0, 1.0, 0.002125, 0.0, 1.0, 1.0, 0.002732, 0.0006071, 1.0, 1.0, 0.002125, 0.0, 1.0, 1.0, 0.002125, 0.0, 1.0, 1.0, 0.002125, 0.0, 1.0, 1.0, 0.002125, 0.0, 1.0, 1.0, 0.7011, 0.6308, 1.0, 1.0, 0.7011, 0.6308, 1.0, 1.0, 0.6939, 0.6308, 1.0, 1.0, 0.7011, 0.6308, 1.0, 1.0, 1.0, 1.0, 1.0, 1.0, 1.0, 1.0, 1.0, 1.0, 1.0, 1.0, 1.0, 1.0, 1.0, 1.0, 1.0, 1.0, 1.0, 1.0, 1.0, 1.0, 1.0, 1.0, 1.0, 1.0, 1.0, 1.0, 1.0, 1.0, 1.0, 1.0, 1.0, 1.0, 1.0, 1.0, 1.0, 1.0, 1.0, 1.0, 1.0, 1.0, 1.0, 1.0, 1.0, 1.0, 1.0, 1.0, 1.0, 1.0, 1.0, 1.0, 1.0, 1.0, 1.0, 1.0, 1.0, 1.0, 1.0, 1.0, 1.0, 1.0, 1.0, 1.0, 1.0, 0.9911, 0.9911, 0.9911, 0.9961, 0.9911, 0.9911, 0.9911, 0.9961, 1.0, 1.0, 1.0, 1.0, 1.0, 1.0, 1.0, 1.0, 0.9911, 0.9911, 0.9911, 0.9961, 0.9911, 0.9911, 0.9911, 0.9961, 1.0, 1.0, 1.0, 1.0, 1.0, 1.0, 1.0, 1.0, 1.0, 1.0, 1.0, 1.0, 1.0, 1.0, 1.0, 1.0, 1.0, 1.0, 1.0, 1.0, 1.0, 1.0, 1.0, 1.0, 1.0, 1.0, 1.0, 1.0, 1.0, 1.0, 1.0, 1.0, 1.0, 1.0, 1.0, 1.0, 1.0, 1.0, 1.0, 1.0, 1.0, 1.0, 1.0, 1.0, 1.0, 1.0, 1.0, 1.0, 1.0, 1.0, 1.0, 1.0, 1.0, 1.0, 1.0, 1.0, 1.0, 1.0, 1.0, 1.0, 1.0, 1.0, 1.0, 1.0, 1.0, 1.0, 1.0, 1.0, 1.0, 1.0, 1.0, 1.0, 1.0, 1.0, 1.0, 1.0, 1.0, 1.0, 1.0, 1.0, 1.0, 1.0, 1.0, 1.0, 1.0, 1.0, 1.0, 1.0, 1.0, 1.0, 1.0, 1.0, 1.0, 1.0, 1.0, 1.0, 1.0, 1.0, 1.0, 1.0, 1.0, 1.0, 1.0, 1.0, 1.0, 1.0, 1.0, 1.0, 1.0, 1.0, 1.0, 1.0, 1.0, 1.0, 1.0, 1.0, 1.0, 1.0, 1.0, 1.0, 1.0, 1.0, 1.0, 1.0, 1.0, 1.0, 1.0, 1.0, 1.0, 1.0, 1.0, 1.0, 1.0, 1.0, 1.0, 1.0, 1.0, 1.0, 1.0, 1.0, 1.0, 1.0, 1.0, 1.0, 1.0, 1.0, 1.0, 1.0, 1.0, 1.0, 1.0, 1.0, 1.0, 1.0, 1.0, 1.0, 1.0, 1.0, 1.0, 1.0, 1.0, 1.0, 1.0, 1.0, 1.0, 1.0, 1.0, 1.0, 1.0, 1.0, 1.0, 1.0, 1.0, 1.0, 1.0, 1.0, 1.0, 1.0, 1.0, 1.0, 1.0, 1.0, 1.0, 1.0, 1.0, 1.0, 1.0, 1.0, 1.0, 1.0, 1.0, 1.0, 1.0, 1.0, 1.0, 1.0, 1.0, 1.0, 1.0, 1.0, 1.0, 1.0, 1.0, 1.0, 1.0, 1.0, 1.0, 1.0, 1.0, 1.0, 1.0, 1.0, 1.0, 1.0, 1.0, 1.0, 1.0, 1.0, 1.0, 1.0, 1.0, 1.0, 1.0, 1.0, 1.0, 1.0, 1.0, 1.0, 1.0, 1.0, 1.0, 1.0, 1.0, 1.0, 1.0, 1.0, 1.0, 1.0, 1.0, 1.0, 1.0, 1.0, 1.0, 1.0, 1.0, 1.0, 1.0, 1.0, 1.0, 1.0, 1.0, 1.0, 1.0, 1.0, 1.0, 1.0, 1.0, 1.0, 1.0, 1.0, 1.0, 1.0, 1.0, 1.0, 1.0, 1.0, 1.0, 1.0, 1.0, 1.0, 1.0, 1.0, 1.0, 1.0, 1.0, 1.0, 1.0, 1.0, 1.0, 1.0, 1.0, 1.0, 1.0, 1.0, 1.0, 1.0, 1.0, 1.0, 1.0, 1.0, 1.0, 1.0, 1.0, 1.0, 1.0, 1.0, 1.0, 1.0, 1.0, 1.0, 1.0, 1.0, 1.0, 1.0, 1.0, 1.0, 1.0, 1.0, 1.0, 1.0, 1.0, 1.0, 1.0, 1.0, 1.0, 1.0, 1.0, 1.0, 1.0, 1.0, 1.0, 1.0, 1.0, 1.0, 1.0, 1.0, 1.0, 1.0, 1.0, 1.0, 1.0, 1.0, 1.0, 1.0, 1.0, 1.0, 1.0, 1.0, 1.0, 1.0, 1.0, 1.0, 1.0, 1.0, 1.0, 1.0, 1.0, 1.0, 1.0, 1.0, 1.0, 1.0, 1.0, 1.0, 1.0, 1.0, 1.0, 1.0, 1.0, 1.0, 1.0, 1.0, 1.0, 1.0, 1.0, 1.0, 1.0, 1.0, 1.0, 1.0, 1.0, 1.0, 1.0, 1.0, 1.0, 1.0, 1.0, 1.0, 1.0, 1.0, 1.0, 1.0, 1.0, 1.0, 1.0, 1.0, 1.0, 1.0, 1.0, 1.0, 1.0, 1.0, 1.0, 1.0, 1.0, 1.0, 1.0, 1.0, 1.0, 1.0, 1.0, 1.0, 1.0, 1.0, 1.0, 1.0, 1.0, 1.0, 1.0, 1.0, 1.0, 1.0, 1.0, 1.0, 1.0, 1.0, 1.0, 1.0, 1.0, 1.0, 1.0, 1.0, 1.0, 1.0, 1.0, 1.0, 1.0, 1.0, 1.0, 1.0, 1.0, 1.0, 1.0, 1.0, 1.0, 1.0, 1.0, 1.0, 1.0, 1.0, 1.0, 1.0, 1.0, 1.0, 1.0, 1.0, 1.0, 1.0, 1.0, 1.0, 1.0, 1.0, 1.0, 1.0, 1.0, 1.0, 1.0, 1.0, 1.0, 1.0, 1.0, 1.0, 1.0, 1.0, 1.0, 1.0, 1.0, 1.0, 1.0, 1.0, 1.0, 1.0, 1.0, 1.0, 1.0, 1.0, 1.0, 1.0, 1.0, 1.0, 1.0, 1.0, 1.0, 1.0, 1.0, 1.0, 1.0, 1.0, 1.0, 1.0, 1.0, 1.0, 1.0, 1.0, 1.0, 1.0, 1.0, 1.0, 1.0, 1.0, 1.0, 1.0, 1.0, 1.0, 1.0, 1.0, 1.0, 1.0, 1.0, 1.0, 1.0, 1.0, 1.0, 1.0, 1.0, 1.0, 1.0, 1.0, 1.0, 1.0, 1.0, 1.0, 1.0, 1.0, 1.0, 1.0, 1.0, 1.0, 1.0, 1.0, 1.0, 1.0, 1.0, 1.0, 1.0, 1.0, 1.0, 1.0, 1.0, 1.0, 1.0, 1.0, 1.0, 1.0, 1.0, 1.0, 1.0, 1.0, 1.0, 1.0, 1.0, 1.0, 1.0, 1.0, 1.0, 1.0, 1.0, 1.0, 1.0, 1.0, 1.0, 1.0, 1.0, 1.0, 1.0, 1.0, 1.0, 1.0, 1.0, 1.0, 1.0, 1.0, 1.0, 1.0, 1.0, 1.0, 1.0, 1.0, 1.0, 1.0, 1.0, 1.0, 1.0, 1.0, 1.0, 1.0, 1.0, 1.0, 1.0, 1.0, 1.0, 1.0, 1.0, 1.0, 1.0, 1.0, 1.0, 1.0, 1.0, 1.0, 1.0, 1.0, 1.0, 1.0, 1.0, 1.0, 1.0, 1.0, 1.0, 1.0, 1.0, 1.0, 1.0, 1.0, 1.0, 1.0, 1.0, 1.0, 1.0, 1.0, 1.0, 1.0, 1.0, 1.0, 1.0, 1.0, 1.0, 1.0, 1.0, 1.0, 1.0, 1.0, 1.0, 1.0, 1.0, 1.0, 1.0, 1.0, 1.0, 1.0, 1.0, 1.0, 1.0, 1.0, 1.0, 1.0, 1.0, 1.0, 1.0, 1.0, 1.0, 1.0, 1.0, 1.0, 1.0, 1.0, 1.0, 1.0, 1.0, 1.0, 1.0, 1.0, 1.0, 1.0, 1.0, 1.0, 1.0, 1.0, 1.0, 1.0, 1.0, 1.0, 1.0, 1.0, 1.0, 1.0, 1.0, 1.0, 1.0, 1.0, 1.0, 1.0, 1.0, 1.0, 1.0, 1.0, 1.0, 1.0, 1.0, 1.0, 1.0, 1.0, 1.0, 1.0, 1.0, 1.0, 1.0, 1.0, 1.0, 1.0, 1.0, 1.0, 1.0, 1.0, 1.0, 1.0, 1.0, 1.0, 1.0, 1.0, 1.0, 1.0, 1.0, 1.0, 1.0, 1.0, 1.0, 1.0, 1.0, 1.0, 1.0, 1.0, 1.0, 1.0, 1.0, 1.0, 1.0, 1.0, 1.0, 1.0, 1.0, 1.0, 1.0, 1.0, 1.0, 1.0, 1.0, 1.0, 1.0, 1.0, 1.0, 1.0, 1.0, 1.0, 1.0, 1.0, 1.0, 1.0, 1.0, 1.0, 1.0, 1.0, 1.0, 1.0, 1.0, 1.0, 1.0, 1.0, 1.0, 1.0, 1.0, 1.0, 1.0, 1.0, 1.0, 1.0, 1.0, 1.0, 1.0, 1.0, 1.0, 1.0, 1.0, 1.0, 1.0, 1.0, 1.0, 1.0, 1.0, 1.0, 1.0, 1.0, 1.0, 1.0, 1.0, 1.0, 1.0, 1.0, 1.0, 1.0, 1.0, 1.0, 1.0, 1.0, 1.0, 1.0, 1.0, 1.0, 1.0, 1.0, 1.0, 1.0, 1.0, 1.0, 1.0, 1.0, 1.0, 1.0, 1.0, 1.0, 1.0, 1.0, 1.0, 1.0, 1.0, 1.0, 1.0, 1.0, 1.0, 1.0, 1.0, 1.0, 1.0, 1.0, 1.0, 1.0, 1.0, 1.0, 1.0, 1.0, 1.0, 1.0, 1.0, 1.0, 1.0, 1.0, 1.0, 1.0, 1.0, 1.0, 1.0, 1.0, 1.0, 1.0, 1.0, 1.0, 1.0, 1.0, 1.0, 1.0, 1.0, 1.0, 1.0, 1.0, 1.0, 1.0, 1.0, 1.0, 1.0, 1.0, 1.0, 1.0, 1.0, 1.0, 1.0, 1.0, 1.0, 1.0, 1.0, 1.0, 1.0, 1.0, 1.0, 1.0, 1.0, 1.0, 1.0, 1.0, 1.0, 1.0, 1.0, 1.0, 1.0, 1.0, 1.0, 1.0, 1.0, 1.0, 1.0, 1.0, 1.0, 1.0, 1.0, 1.0, 1.0, 1.0, 1.0, 1.0, 1.0, 1.0, 1.0, 1.0, 1.0, 1.0, 1.0, 1.0, 1.0, 1.0, 1.0, 1.0, 1.0, 1.0, 1.0, 1.0, 1.0, 1.0, 1.0, 1.0, 1.0, 1.0, 1.0, 1.0, 1.0, 1.0, 1.0, 1.0, 1.0, 1.0, 1.0, 1.0, 1.0, 1.0, 1.0, 1.0, 1.0, 1.0, 1.0, 1.0, 1.0, 1.0, 1.0, 1.0, 1.0, 1.0, 1.0, 1.0, 1.0, 1.0, 1.0, 1.0, 1.0, 1.0, 1.0, 1.0, 1.0, 1.0, 1.0, 1.0, 1.0, 1.0, 1.0, 1.0, 1.0, 1.0, 1.0, 1.0, 1.0, 1.0, 1.0, 1.0, 1.0, 1.0, 1.0, 1.0, 1.0, 1.0, 1.0, 1.0, 1.0, 1.0, 1.0, 1.0, 1.0, 1.0, 1.0, 1.0, 1.0, 1.0, 0.0, 0.0, 0.0, 1.0, 0.0, 0.0, 0.0, 1.0, 0.0, 0.0, 0.0, 1.0, 0.0, 0.0, 0.0, 1.0, 1.0, 1.0, 1.0, 1.0, 1.0, 1.0, 1.0, 1.0, 0.9911, 0.9911, 0.9911, 0.9961, 0.9911, 0.9911, 0.9911, 0.9961, 0.9911, 0.9911, 0.9911, 0.9961, 0.9911, 0.9911, 0.9911, 0.9961, 0.9911, 0.9911, 0.9911, 0.9961, 0.9911, 0.9911, 0.9911, 0.9961, 1.0, 1.0, 1.0, 1.0, 1.0, 1.0, 1.0, 1.0, 0.9911, 0.9911, 0.9911, 0.9961, 0.9911, 0.9911, 0.9911, 0.9961, 0.9911, 0.9911, 0.9911, 0.9961, 0.9911, 0.9911, 0.9911, 0.9961, 0.9911, 0.9911, 0.9911, 0.9961, 0.9911, 0.9911, 0.9911, 0.9961, 1.0, 1.0, 1.0, 1.0, 1.0, 1.0, 1.0, 1.0, 0.9911, 0.9911, 0.9911, 0.9961, 0.9911, 0.9911, 0.9911, 0.9961, 0.9911, 0.9911, 0.9911, 0.9961, 0.9911, 0.9911, 0.9911, 0.9961, 0.9911, 0.9911, 0.9911, 0.9961, 0.9911, 0.9911, 0.9911, 0.9961, 1.0, 1.0, 1.0, 1.0, 1.0, 1.0, 1.0, 1.0, 0.9911, 0.9911, 0.9911, 0.9961, 0.9911, 0.9911, 0.9911, 0.9961, 0.9911, 0.9911, 0.9911, 0.9961, 0.9911, 0.9911, 0.9911, 0.9961, 0.9911, 0.9911, 0.9911, 0.9961, 0.9911, 0.9911, 0.9911, 0.9961, 1.0, 1.0, 1.0, 1.0, 1.0, 1.0, 1.0, 1.0, 0.9911, 0.9911, 0.9911, 0.9961, 0.9911, 0.9911, 0.9911, 0.9961, 0.9911, 0.9911, 0.9911, 0.9961, 0.9911, 0.9911, 0.9911, 0.9961, 0.9911, 0.9911, 0.9911, 0.9961, 0.9911, 0.9911, 0.9911, 0.9961, 1.0, 1.0, 1.0, 1.0, 1.0, 1.0, 1.0, 1.0, 0.9911, 0.9911, 0.9911, 0.9961, 0.9911, 0.9911, 0.9911, 0.9961, 0.9911, 0.9911, 0.9911, 0.9961, 0.9911, 0.9911, 0.9911, 0.9961, 0.9911, 0.9911, 0.9911, 0.9961, 0.9911, 0.9911, 0.9911, 0.9961, 1.0, 1.0, 1.0, 1.0, 1.0, 1.0, 1.0, 1.0, 1.0, 1.0, 1.0, 1.0, 1.0, 1.0, 1.0, 1.0, 1.0, 1.0, 1.0, 1.0, 1.0, 1.0, 1.0, 1.0, 1.0, 1.0, 1.0, 1.0, 1.0, 1.0, 1.0, 1.0, 1.0, 1.0, 1.0, 1.0, 1.0, 1.0, 1.0, 1.0, 1.0, 1.0, 1.0, 1.0, 1.0, 1.0, 1.0, 1.0, 1.0, 1.0, 1.0, 1.0, 1.0, 1.0, 1.0, 1.0, 1.0, 1.0, 1.0, 1.0, 1.0, 1.0, 1.0, 1.0, 1.0, 1.0, 1.0, 1.0, 1.0, 1.0, 1.0, 1.0, 1.0, 1.0, 1.0, 1.0, 1.0, 1.0, 1.0, 1.0, 1.0, 1.0, 1.0, 1.0, 1.0, 1.0, 1.0, 1.0, 1.0, 1.0, 1.0, 1.0, 1.0, 1.0, 1.0, 1.0, 1.0, 1.0, 1.0, 1.0, 1.0, 1.0, 1.0, 1.0, 1.0, 1.0, 1.0, 1.0, 1.0, 1.0, 1.0, 1.0, 1.0, 1.0, 1.0, 1.0, 1.0, 1.0, 1.0, 1.0, 1.0, 1.0, 1.0, 1.0, 1.0, 1.0, 1.0, 1.0, 1.0, 1.0, 1.0, 1.0, 1.0, 1.0, 1.0, 1.0, 1.0, 1.0, 1.0, 1.0, 1.0, 1.0, 1.0, 1.0, 1.0, 1.0, 1.0, 1.0, 1.0, 1.0, 1.0, 1.0, 1.0, 1.0, 1.0, 1.0, 1.0, 1.0, 1.0, 1.0, 1.0, 1.0, 1.0, 1.0, 1.0, 1.0, 1.0, 1.0, 1.0, 1.0, 1.0, 1.0, 1.0, 1.0, 1.0, 1.0, 1.0, 1.0, 1.0, 1.0, 1.0, 1.0, 1.0, 1.0, 1.0, 1.0, 1.0, 1.0, 1.0, 1.0, 1.0, 1.0, 1.0, 1.0, 1.0, 1.0, 1.0, 1.0, 1.0, 1.0, 1.0, 1.0, 1.0, 1.0, 1.0, 1.0, 1.0, 1.0, 1.0, 1.0, 1.0, 1.0, 1.0, 1.0, 1.0, 1.0, 1.0, 1.0, 1.0, 1.0, 1.0, 1.0, 1.0, 1.0, 1.0, 1.0, 1.0, 1.0, 1.0, 1.0, 1.0, 1.0, 1.0, 1.0, 1.0, 1.0, 1.0, 1.0, 1.0, 1.0, 1.0, 1.0, 1.0, 1.0, 1.0, 1.0, 1.0, 1.0, 1.0, 1.0, 1.0, 1.0, 1.0, 1.0, 1.0, 1.0, 1.0, 1.0, 1.0, 1.0, 1.0, 1.0, 1.0, 1.0, 1.0, 1.0, 1.0, 1.0, 1.0, 1.0, 1.0, 1.0, 1.0, 1.0, 1.0, 1.0, 1.0, 1.0, 1.0, 1.0, 1.0, 1.0, 1.0, 1.0, 1.0, 1.0, 1.0, 1.0, 1.0, 1.0, 1.0, 1.0, 1.0, 1.0, 1.0, 1.0, 1.0, 1.0, 1.0, 1.0, 1.0, 1.0, 1.0, 1.0, 1.0, 1.0, 1.0, 1.0, 1.0, 1.0, 1.0, 1.0, 1.0, 1.0, 1.0, 1.0, 1.0, 1.0, 1.0, 1.0, 1.0, 1.0, 1.0, 1.0, 1.0, 1.0, 1.0, 1.0, 1.0, 1.0, 1.0, 1.0, 1.0, 1.0, 1.0, 1.0, 1.0, 1.0, 1.0, 1.0, 1.0, 1.0, 1.0, 1.0, 1.0, 1.0, 1.0, 1.0, 1.0, 1.0, 1.0, 1.0, 1.0, 1.0, 1.0, 1.0, 1.0, 1.0, 1.0, 1.0, 1.0, 1.0, 1.0, 1.0, 1.0, 1.0, 1.0, 1.0, 1.0, 1.0, 1.0, 1.0, 1.0, 1.0, 1.0, 1.0, 1.0, 1.0, 1.0, 1.0, 1.0, 1.0, 1.0, 1.0, 1.0, 1.0, 1.0, 1.0, 1.0, 1.0, 1.0, 1.0, 1.0, 1.0, 1.0, 1.0, 1.0, 1.0, 1.0, 1.0, 1.0, 1.0, 1.0, 1.0, 1.0, 1.0, 1.0, 1.0, 1.0, 1.0, 1.0, 1.0, 1.0, 1.0, 1.0, 1.0, 1.0, 1.0, 1.0, 1.0, 1.0, 1.0, 1.0, 1.0, 1.0, 1.0, 1.0, 1.0, 1.0, 1.0, 1.0, 1.0, 1.0, 1.0, 1.0, 1.0, 1.0, 1.0, 1.0, 1.0, 1.0, 1.0, 1.0, 1.0, 1.0, 1.0, 1.0, 1.0, 1.0, 1.0, 1.0, 1.0, 1.0, 1.0, 1.0, 1.0, 1.0, 1.0, 1.0, 1.0, 1.0, 1.0, 1.0, 1.0, 1.0, 1.0, 1.0, 1.0, 1.0, 1.0, 1.0, 1.0, 1.0, 1.0, 1.0, 1.0, 1.0, 1.0, 1.0, 1.0, 1.0, 1.0, 1.0, 1.0, 1.0, 1.0, 1.0, 1.0, 1.0, 1.0, 1.0, 1.0, 1.0, 1.0, 1.0, 1.0, 1.0, 1.0, 1.0, 1.0, 1.0, 1.0, 1.0, 1.0, 1.0, 1.0, 1.0, 1.0, 1.0, 1.0, 1.0, 1.0, 1.0, 1.0, 1.0, 1.0, 1.0, 1.0, 1.0, 1.0, 1.0, 1.0, 1.0, 1.0, 1.0, 1.0, 1.0, 1.0, 1.0, 1.0, 1.0, 1.0, 1.0, 1.0, 1.0, 1.0, 1.0, 1.0, 1.0, 1.0, 1.0, 1.0, 1.0, 1.0, 1.0, 1.0, 1.0, 1.0, 1.0, 1.0, 1.0, 1.0, 1.0, 1.0, 1.0, 1.0, 1.0, 1.0, 1.0, 1.0, 1.0, 1.0, 1.0, 1.0, 1.0, 1.0, 1.0, 1.0, 1.0, 1.0, 1.0, 1.0, 1.0, 1.0, 1.0, 1.0, 1.0, 1.0, 1.0, 1.0, 1.0, 1.0, 1.0, 1.0, 1.0, 1.0, 1.0, 1.0, 1.0, 1.0, 1.0, 1.0, 1.0, 1.0, 1.0, 1.0, 1.0, 1.0, 1.0, 1.0, 1.0, 1.0, 1.0, 1.0, 1.0, 1.0, 1.0, 1.0, 1.0, 1.0, 1.0, 1.0, 1.0, 1.0, 1.0, 1.0, 1.0, 1.0, 1.0, 1.0, 1.0, 1.0, 1.0, 1.0, 1.0, 1.0, 1.0, 1.0, 1.0, 1.0, 1.0, 1.0, 1.0, 1.0, 1.0, 1.0, 1.0, 1.0, 1.0, 1.0, 1.0, 1.0, 1.0, 1.0, 1.0, 1.0, 1.0, 1.0, 1.0, 1.0, 1.0, 1.0, 1.0, 1.0, 1.0, 1.0, 1.0, 1.0, 1.0, 1.0, 1.0, 1.0, 1.0, 1.0, 1.0, 1.0, 1.0, 1.0, 1.0, 1.0, 1.0, 1.0, 1.0, 1.0, 1.0, 1.0, 0.7913, 0.4851, 0.0, 1.0, 0.7913, 0.4851, 0.0, 1.0, 0.7913, 0.4851, 0.0, 1.0, 0.7913, 0.4851, 0.0, 1.0, 0.7913, 0.4851, 0.0, 1.0, 0.7913, 0.4851, 0.0, 1.0, 0.7913, 0.4851, 0.0, 1.0, 0.7913, 0.4851, 0.0, 1.0, 0.7913, 0.4851, 0.0, 1.0, 0.7913, 0.4851, 0.0, 1.0, 0.7913, 0.4851, 0.0, 1.0, 0.7913, 0.4851, 0.0, 1.0, 0.7913, 0.4851, 0.0, 1.0, 0.7913, 0.4851, 0.0, 1.0, 0.7913, 0.4851, 0.0, 1.0, 0.7913, 0.4851, 0.0, 1.0, 0.7913, 0.4851, 0.0, 1.0, 0.7913, 0.4851, 0.0, 1.0, 0.7913, 0.4851, 0.0, 1.0, 0.7913, 0.4851, 0.0, 1.0, 0.7913, 0.4851, 0.0, 1.0, 0.7913, 0.4851, 0.0, 1.0, 0.7913, 0.4851, 0.0, 1.0, 0.7913, 0.4851, 0.0, 1.0, 0.7913, 0.4851, 0.0, 1.0, 0.7913, 0.4851, 0.0, 1.0, 0.7913, 0.4851, 0.0, 1.0, 0.7913, 0.4851, 0.0, 1.0, 0.7913, 0.4851, 0.0, 1.0, 0.7913, 0.4851, 0.0, 1.0, 0.7913, 0.4851, 0.0, 1.0, 0.7913, 0.4851, 0.0, 1.0, 0.7913, 0.4851, 0.0, 1.0, 0.7913, 0.4851, 0.0, 1.0, 0.7913, 0.4851, 0.0, 1.0, 0.7913, 0.4851, 0.0, 1.0, 0.7913, 0.4851, 0.0, 1.0, 0.7913, 0.4851, 0.0, 1.0, 0.7913, 0.4851, 0.0, 1.0, 0.7913, 0.4851, 0.0, 1.0, 0.7913, 0.4851, 0.0, 1.0, 0.7913, 0.4851, 0.0, 1.0, 0.7913, 0.4851, 0.0, 1.0, 0.7913, 0.4851, 0.0, 1.0, 0.7913, 0.4851, 0.0, 1.0, 0.7913, 0.4851, 0.0, 1.0, 0.7913, 0.4851, 0.0, 1.0, 0.7913, 0.4851, 0.0, 1.0, 0.7913, 0.4851, 0.0, 1.0, 0.7913, 0.4851, 0.0, 1.0, 0.7913, 0.4851, 0.0, 1.0, 0.7913, 0.4851, 0.0, 1.0, 0.7913, 0.4851, 0.0, 1.0, 0.7913, 0.4851, 0.0, 1.0, 0.7913, 0.4851, 0.0, 1.0, 0.7913, 0.4851, 0.0, 1.0, 0.7913, 0.4851, 0.0, 1.0, 0.7913, 0.4851, 0.0, 1.0, 0.7913, 0.4851, 0.0, 1.0, 0.7913, 0.4851, 0.0, 1.0, 0.7913, 0.4851, 0.0, 1.0, 0.7913, 0.4851, 0.0, 1.0, 0.7913, 0.4851, 0.0, 1.0, 0.7913, 0.4851, 0.0, 1.0, 0.7913, 0.4851, 0.0, 1.0, 0.7913, 0.4851, 0.0, 1.0, 0.7913, 0.4851, 0.0, 1.0, 0.7913, 0.4851, 0.0, 1.0, 0.7913, 0.4851, 0.0, 1.0, 0.7913, 0.4851, 0.0, 1.0, 0.7913, 0.4851, 0.0, 1.0, 0.7913, 0.4851, 0.0, 1.0, 0.7913, 0.4851, 0.0, 1.0, 0.7913, 0.4851, 0.0, 1.0, 0.7913, 0.4851, 0.0, 1.0, 0.7913, 0.4851, 0.0, 1.0, 0.7913, 0.4851, 0.0, 1.0, 0.7913, 0.4851, 0.0, 1.0, 0.7913, 0.4851, 0.0, 1.0, 0.7913, 0.4851, 0.0, 1.0, 0.7913, 0.4851, 0.0, 1.0, 0.7913, 0.4851, 0.0, 1.0, 0.7913, 0.4851, 0.0, 1.0, 0.7913, 0.4851, 0.0, 1.0, 0.7913, 0.4851, 0.0, 1.0, 0.7913, 0.4851, 0.0, 1.0, 0.7913, 0.4851, 0.0, 1.0, 0.7913, 0.4851, 0.0, 1.0, 0.7913, 0.4851, 0.0, 1.0, 0.7913, 0.4851, 0.0, 1.0, 0.7913, 0.4851, 0.0, 1.0, 0.7913, 0.4851, 0.0, 1.0, 0.7913, 0.4851, 0.0, 1.0, 0.7913, 0.4851, 0.0, 1.0, 0.7913, 0.4851, 0.0, 1.0, 0.7913, 0.4851, 0.0, 1.0, 0.7913, 0.4851, 0.0, 1.0, 0.7913, 0.4851, 0.0, 1.0, 0.7913, 0.4851, 0.0, 1.0, 0.7913, 0.4851, 0.0, 1.0, 0.7913, 0.4851, 0.0, 1.0, 0.7913, 0.4851, 0.0, 1.0, 0.7913, 0.4851, 0.0, 1.0, 0.7913, 0.4851, 0.0, 1.0, 0.7913, 0.4851, 0.0, 1.0, 0.7913, 0.4851, 0.0, 1.0, 0.7913, 0.4851, 0.0, 1.0, 0.7913, 0.4851, 0.0, 1.0, 0.7913, 0.4851, 0.0, 1.0, 0.7913, 0.4851, 0.0, 1.0, 0.7913, 0.4851, 0.0, 1.0, 0.7913, 0.4851, 0.0, 1.0, 0.7913, 0.4851, 0.0, 1.0, 0.7913, 0.4851, 0.0, 1.0, 0.05951, 0.0, 0.0003035, 1.0, 0.05951, 0.0, 0.0003035, 1.0, 0.05951, 0.0, 0.0003035, 1.0, 0.05951, 0.0, 0.0003035, 1.0, 0.7913, 0.4851, 0.0, 1.0, 0.7913, 0.4851, 0.0, 1.0, 0.7913, 0.4851, 0.0, 1.0, 0.7913, 0.4851, 0.0, 1.0, 0.7913, 0.4851, 0.0, 1.0, 0.7913, 0.4851, 0.0, 1.0, 0.7913, 0.4851, 0.0, 1.0, 0.7913, 0.4851, 0.0, 1.0, 0.7913, 0.4851, 0.0, 1.0, 0.7913, 0.4851, 0.0, 1.0, 0.7913, 0.4851, 0.0, 1.0, 0.7913, 0.4851, 0.0, 1.0, 0.7913, 0.4851, 0.0, 1.0, 0.7913, 0.4851, 0.0, 1.0, 0.7913, 0.4851, 0.0, 1.0, 0.7913, 0.4851, 0.0, 1.0, 0.7913, 0.4851, 0.0, 1.0, 0.7913, 0.4851, 0.0, 1.0, 0.7913, 0.4851, 0.0, 1.0, 0.7913, 0.4851, 0.0, 1.0, 0.7913, 0.4851, 0.0, 1.0, 0.7913, 0.4851, 0.0, 1.0, 0.7913, 0.4851, 0.0, 1.0, 0.7913, 0.4851, 0.0, 1.0, 0.7913, 0.4851, 0.0, 1.0, 0.7913, 0.4851, 0.0, 1.0, 0.7913, 0.4851, 0.0, 1.0, 0.7913, 0.4851, 0.0, 1.0, 0.7913, 0.4851, 0.0, 1.0, 0.7913, 0.4851, 0.0, 1.0, 0.7913, 0.4851, 0.0, 1.0, 0.7913, 0.4851, 0.0, 1.0, 0.7913, 0.4851, 0.0, 1.0, 0.7913, 0.4851, 0.0, 1.0, 0.7913, 0.4851, 0.0, 1.0, 0.7913, 0.4851, 0.0, 1.0, 0.7913, 0.4851, 0.0, 1.0, 0.7913, 0.4851, 0.0, 1.0, 0.7913, 0.4851, 0.0, 1.0, 0.7913, 0.4851, 0.0, 1.0, 0.7913, 0.4851, 0.0, 1.0, 0.7913, 0.4851, 0.0, 1.0, 0.7913, 0.4851, 0.0, 1.0, 0.7913, 0.4851, 0.0, 1.0, 0.7913, 0.4851, 0.0, 1.0, 0.7913, 0.4851, 0.0, 1.0, 0.7913, 0.4851, 0.0, 1.0, 0.7913, 0.4851, 0.0, 1.0, 0.7913, 0.4851, 0.0, 1.0, 0.7913, 0.4851, 0.0, 1.0, 0.7913, 0.4851, 0.0, 1.0, 0.7913, 0.4851, 0.0, 1.0, 0.7913, 0.4851, 0.0, 1.0, 0.7913, 0.4851, 0.0, 1.0, 0.7913, 0.4851, 0.0, 1.0, 0.7913, 0.4851, 0.0, 1.0, 0.7913, 0.4851, 0.0, 1.0, 0.7913, 0.4851, 0.0, 1.0, 0.7913, 0.4851, 0.0, 1.0, 0.7913, 0.4851, 0.0, 1.0, 0.7913, 0.4851, 0.0, 1.0, 0.7913, 0.4851, 0.0, 1.0, 0.7913, 0.4851, 0.0, 1.0, 0.7913, 0.4851, 0.0, 1.0, 0.7913, 0.4851, 0.0, 1.0, 0.7913, 0.4851, 0.0, 1.0, 0.7913, 0.4851, 0.0, 1.0, 0.7913, 0.4851, 0.0, 1.0, 0.7913, 0.4851, 0.0, 1.0, 0.7913, 0.4851, 0.0, 1.0, 0.7913, 0.4851, 0.0, 1.0, 0.7913, 0.4851, 0.0, 1.0, 0.7913, 0.4851, 0.0, 1.0, 0.05951, 0.0, 0.0003035, 1.0, 0.05951, 0.0, 0.0003035, 1.0, 0.05951, 0.0, 0.0003035, 1.0, 0.05951, 0.0, 0.0003035, 1.0, 1.0, 0.7011, 0.6308, 1.0, 1.0, 0.7011, 0.6308, 1.0, 1.0, 0.7011, 0.6308, 1.0, 1.0, 0.7011, 0.6308, 1.0, 1.0, 0.7011, 0.6308, 1.0, 1.0, 0.7011, 0.6308, 1.0, 1.0, 0.7011, 0.6308, 1.0, 1.0, 0.7011, 0.6308, 1.0, 1.0, 0.7011, 0.6308, 1.0, 1.0, 0.7011, 0.6308, 1.0, 1.0, 0.7011, 0.6308, 1.0, 1.0, 0.7011, 0.6308, 1.0, 1.0, 0.7011, 0.6308, 1.0, 1.0, 0.7011, 0.6308, 1.0, 1.0, 0.7011, 0.6308, 1.0, 1.0, 0.7011, 0.6308, 1.0, 1.0, 0.7011, 0.6308, 1.0, 1.0, 0.7011, 0.6308, 1.0, 1.0, 0.7011, 0.6308, 1.0, 1.0, 0.7011, 0.6308, 1.0, 1.0, 0.7011, 0.6308, 1.0, 1.0, 0.7011, 0.6308, 1.0, 1.0, 0.7011, 0.6308, 1.0, 1.0, 0.7011, 0.6308, 1.0, 1.0, 0.7011, 0.6308, 1.0, 1.0, 0.7011, 0.6308, 1.0, 1.0, 0.7011, 0.6308, 1.0, 1.0, 0.7011, 0.6308, 1.0, 1.0, 0.7011, 0.6308, 1.0, 1.0, 0.7011, 0.6308, 1.0, 1.0, 0.7011, 0.6308, 1.0, 1.0, 0.7011, 0.6308, 1.0, 0.6795, 0.4969, 0.4564, 1.0, 0.6795, 0.4969, 0.4564, 1.0, 0.6795, 0.4969, 0.4564, 1.0, 0.6795, 0.4969, 0.4564, 1.0, 0.6795, 0.4969, 0.4564, 1.0, 1.0, 0.7011, 0.6308, 1.0, 1.0, 0.7011, 0.624, 1.0, 1.0, 0.7011, 0.6308, 1.0, 1.0, 0.7011, 0.6308, 1.0, 1.0, 0.7011, 0.6308, 1.0, 1.0, 0.7011, 0.6308, 1.0, 0.6795, 0.4969, 0.4564, 1.0, 0.6795, 0.4969, 0.4564, 1.0, 0.6795, 0.4969, 0.4564, 1.0, 0.6795, 0.4969, 0.4564, 1.0, 0.6795, 0.4969, 0.4564, 1.0, 0.6795, 0.4969, 0.4564, 1.0, 0.6795, 0.4969, 0.4564, 1.0, 0.6795, 0.4969, 0.4564, 1.0, 0.7913, 0.4851, 0.0, 1.0, 0.7913, 0.4851, 0.0, 1.0, 0.7913, 0.4851, 0.0, 1.0, 0.7913, 0.4851, 0.0, 1.0, 0.7913, 0.4851, 0.0, 1.0, 0.7913, 0.4851, 0.0, 1.0, 0.7913, 0.4851, 0.0, 1.0, 0.7913, 0.4851, 0.0, 1.0, 0.7913, 0.4851, 0.0, 1.0, 0.7913, 0.4851, 0.0, 1.0, 0.7913, 0.4851, 0.0, 1.0, 0.7913, 0.4851, 0.0, 1.0, 0.7913, 0.4851, 0.0, 1.0, 0.7913, 0.4851, 0.0, 1.0, 0.7913, 0.4851, 0.0, 1.0, 0.7913, 0.4851, 0.0, 1.0, 0.7913, 0.4851, 0.0, 1.0, 0.7913, 0.4851, 0.0, 1.0, 0.7913, 0.4851, 0.0, 1.0, 0.7913, 0.4851, 0.0, 1.0, 0.7913, 0.4851, 0.0, 1.0, 0.7913, 0.4851, 0.0, 1.0, 0.7913, 0.4851, 0.0, 1.0, 0.7913, 0.4851, 0.0, 1.0, 0.7913, 0.4851, 0.0, 1.0, 0.7913, 0.4851, 0.0, 1.0, 0.7913, 0.4851, 0.0, 1.0, 0.7913, 0.4851, 0.0, 1.0, 0.7913, 0.4851, 0.0, 1.0, 0.7913, 0.4851, 0.0, 1.0, 0.7913, 0.4851, 0.0, 1.0, 0.7913, 0.4851, 0.0, 1.0, 0.7913, 0.4851, 0.0, 1.0, 0.7913, 0.4851, 0.0, 1.0, 0.7913, 0.4851, 0.0, 1.0, 0.7913, 0.4851, 0.0, 1.0, 0.7913, 0.4851, 0.0, 1.0, 0.7913, 0.4851, 0.0, 1.0, 0.7913, 0.4851, 0.0, 1.0, 0.7913, 0.4851, 0.0, 1.0, 1.0, 0.7011, 0.6308, 1.0, 1.0, 0.7011, 0.6308, 1.0, 1.0, 0.7011, 0.6308, 1.0, 1.0, 0.7011, 0.6308, 1.0, 1.0, 0.7011, 0.6308, 1.0, 0.9911, 0.7011, 0.6308, 0.9961, 1.0, 0.7011, 0.6308, 1.0, 0.7913, 0.4851, 0.0, 1.0, 0.7913, 0.4851, 0.0, 1.0, 0.7913, 0.4851, 0.0, 1.0, 0.7913, 0.4851, 0.0, 1.0, 0.7913, 0.4851, 0.0, 1.0, 0.7913, 0.4851, 0.0, 1.0, 0.7913, 0.4851, 0.0, 1.0, 0.7913, 0.4851, 0.0, 1.0, 1.0, 0.7011, 0.6308, 1.0, 1.0, 0.7011, 0.6308, 1.0, 1.0, 0.7011, 0.6308, 1.0, 1.0, 0.7011, 0.6308, 1.0, 0.7913, 0.4851, 0.0, 1.0, 0.7913, 0.4851, 0.0, 1.0, 0.7913, 0.4851, 0.0, 1.0, 0.7991, 0.5029, 0.001518, 1.0, 0.0, 0.0, 0.0, 1.0, 0.0, 0.0, 0.0, 1.0, 0.0, 0.0, 0.0, 1.0, 0.0, 0.0, 0.0, 1.0, 0.0006071, 0.0006071, 0.0006071, 1.0, 0.001821, 0.001821, 0.001518, 1.0, 0.0009106, 0.0009106, 0.0009106, 1.0, 0.0003035, 0.0003035, 0.0003035, 1.0, 1.0, 0.7011, 0.6308, 1.0, 1.0, 0.7011, 0.6308, 1.0, 1.0, 0.7011, 0.6308, 1.0, 1.0, 0.7011, 0.6308, 1.0, 1.0, 0.7011, 0.6308, 1.0, 1.0, 0.7011, 0.6308, 1.0, 1.0, 0.7011, 0.6308, 1.0, 0.6795, 0.4969, 0.4564, 1.0, 0.6795, 0.4969, 0.4564, 1.0, 0.6795, 0.4969, 0.4564, 1.0, 0.6795, 0.4969, 0.4564, 1.0, 0.6795, 0.4969, 0.4564, 1.0, 0.6795, 0.4969, 0.4564, 1.0, 0.6795, 0.4969, 0.4564, 1.0, 0.6795, 0.4969, 0.4564, 1.0, 0.6795, 0.4969, 0.4564, 1.0, 0.6795, 0.4969, 0.4564, 1.0, 0.6795, 0.4969, 0.4564, 1.0, 0.6795, 0.4969, 0.4564, 1.0, 0.6795, 0.4969, 0.4564, 1.0, 0.6795, 0.4969, 0.4564, 1.0, 0.6795, 0.4969, 0.4564, 1.0, 0.6795, 0.4969, 0.4564, 1.0, 1.0, 0.7011, 0.6308, 1.0, 1.0, 0.7011, 0.6308, 1.0, 1.0, 0.7011, 0.6308, 1.0, 1.0, 0.7011, 0.6308, 1.0, 1.0, 0.7011, 0.6308, 1.0, 1.0, 0.7011, 0.6308, 1.0, 1.0, 0.7011, 0.6308, 1.0, 1.0, 0.6939, 0.6308, 1.0, 1.0, 0.7011, 0.6308, 1.0, 1.0, 0.7011, 0.6308, 1.0, 1.0, 0.7011, 0.6308, 1.0, 1.0, 0.7011, 0.6308, 1.0, 1.0, 0.6939, 0.6308, 1.0, 1.0, 0.7011, 0.6308, 1.0, 1.0, 0.7011, 0.6308, 1.0, 0.0, 0.0, 0.0, 1.0, 0.0, 0.0, 0.0, 1.0, 0.0, 0.0, 0.0, 1.0, 0.0, 0.0, 0.0, 1.0, 1.0, 0.7011, 0.6308, 1.0, 1.0, 0.7011, 0.6308, 1.0, 1.0, 0.7011, 0.6308, 1.0, 1.0, 0.7011, 0.6308, 1.0, 0.0, 0.0, 0.0, 1.0, 0.0, 0.0, 0.0, 1.0, 0.0, 0.0, 0.0, 1.0, 0.0, 0.0, 0.0, 1.0, 0.0, 0.0, 0.0, 1.0, 1.0, 0.7011, 0.6308, 1.0, 1.0, 0.7011, 0.6308, 1.0, 1.0, 0.7011, 0.6308, 1.0, 1.0, 0.7011, 0.6308, 1.0, 0.004391, 0.003677, 0.003677, 1.0, 0.004025, 0.003347, 0.003347, 1.0, 0.003677, 0.003035, 0.003035, 1.0, 1.0, 0.7011, 0.6308, 1.0, 1.0, 0.7011, 0.6308, 1.0, 1.0, 0.7011, 0.6308, 1.0, 1.0, 0.7011, 0.6308, 1.0, 0.0, 0.0, 0.0, 1.0, 0.0, 0.0, 0.0, 0.9961, 0.0, 0.0, 0.0, 0.9961, 0.0, 0.0, 0.0, 1.0, 0.0, 0.0, 0.0, 1.0, 0.0, 0.0, 0.0, 1.0, 0.0, 0.0, 0.0, 1.0, 0.0, 0.0, 0.0, 1.0, 0.0, 0.0, 0.0, 1.0, 0.0, 0.0, 0.0, 1.0, 0.0, 0.0, 0.0, 1.0, 0.0, 0.0, 0.0, 1.0, 0.0, 0.0, 0.0, 1.0, 0.0, 0.0, 0.0, 1.0, 0.0, 0.0, 0.0, 1.0, 0.0, 0.0, 0.0, 1.0, 0.0, 0.0, 0.0, 1.0, 0.0, 0.0, 0.0, 1.0, 0.0, 0.0, 0.0, 1.0, 0.0, 0.0, 0.0, 1.0, 0.0, 0.0, 0.0, 1.0, 0.0, 0.0, 0.0, 1.0, 0.0, 0.0, 0.0, 1.0, 0.0, 0.0, 0.0, 1.0, 0.0, 0.0, 0.0, 1.0, 0.001821, 0.001821, 0.001518, 1.0, 0.003347, 0.002732, 0.002732, 1.0, 0.003677, 0.003347, 0.003035, 1.0, 0.0009106, 0.0009106, 0.0009106, 1.0, 0.0, 0.0, 0.0, 1.0, 0.0, 0.0, 0.0, 1.0, 0.0, 0.0, 0.0, 1.0, 0.0, 0.0, 0.0, 1.0, 0.0, 0.0, 0.0, 1.0, 0.0, 0.0, 0.0, 1.0, 0.0, 0.0, 0.0, 1.0, 0.0, 0.0, 0.0, 1.0, 0.0, 0.0, 0.0, 1.0, 0.0, 0.0, 0.0, 1.0, 0.0006071, 0.0006071, 0.0006071, 1.0, 0.0003035, 0.0003035, 0.0003035, 1.0, 0.0, 0.0, 0.0, 1.0, 1.0, 0.7011, 0.6308, 1.0, 1.0, 0.7011, 0.6308, 1.0, 1.0, 0.7011, 0.6308, 1.0, 1.0, 0.7011, 0.6308, 1.0, 0.0, 0.0, 0.0, 1.0, 0.0, 0.0, 0.0, 1.0, 0.0, 0.0, 0.0, 1.0, 0.0, 0.0, 0.0, 1.0, 1.0, 0.7011, 0.6308, 1.0, 1.0, 0.7011, 0.6308, 1.0, 1.0, 0.7011, 0.6308, 1.0, 1.0, 0.7011, 0.6308, 1.0, 1.0, 0.7011, 0.6308, 1.0, 1.0, 0.7011, 0.6308, 1.0, 1.0, 0.7011, 0.6308, 1.0, 1.0, 0.7011, 0.6308, 1.0, 1.0, 0.7011, 0.6308, 1.0, 1.0, 0.7011, 0.6308, 1.0, 1.0, 0.7011, 0.6308, 1.0, 1.0, 0.7011, 0.6308, 1.0, 1.0, 0.7011, 0.6308, 1.0, 1.0, 0.7011, 0.6308, 1.0, 1.0, 0.7011, 0.6308, 1.0, 1.0, 0.7011, 0.6308, 1.0, 0.0, 0.0, 0.0, 1.0, 0.0, 0.0, 0.0, 1.0, 0.0, 0.0, 0.0, 1.0, 0.0, 0.0, 0.0, 1.0, 0.0, 0.0, 0.0, 1.0, 0.0, 0.0, 0.0, 1.0, 0.0, 0.0, 0.0, 1.0, 0.0, 0.0, 0.0, 1.0, 0.0, 0.0, 0.0, 1.0, 0.0, 0.0, 0.0, 1.0, 0.0, 0.0, 0.0, 1.0, 0.0, 0.0, 0.0, 1.0, 0.0, 0.0, 0.0, 1.0, 0.0, 0.0, 0.0, 1.0, 0.0, 0.0, 0.0, 1.0, 0.0, 0.0, 0.0, 1.0, 0.0, 0.0, 0.0, 1.0, 0.0, 0.0, 0.0, 1.0, 0.0, 0.0, 0.0, 1.0, 0.0, 0.0, 0.0, 1.0, 0.0, 0.0, 0.0, 1.0, 0.0, 0.0, 0.0, 1.0, 0.0, 0.0, 0.0, 1.0, 0.0, 0.0, 0.0, 1.0, 0.0, 0.0, 0.0, 1.0, 0.0, 0.0, 0.0, 1.0, 0.0, 0.0, 0.0, 1.0, 0.0, 0.0, 0.0, 1.0, 0.0, 0.0, 0.0, 1.0, 0.0, 0.0, 0.0, 1.0, 0.0, 0.0, 0.0, 1.0, 0.0, 0.0, 0.0, 1.0, 0.0, 0.0, 0.0, 1.0, 0.6795, 0.4969, 0.4564, 1.0, 0.6795, 0.4969, 0.4564, 1.0, 0.6795, 0.4969, 0.4564, 1.0, 0.6795, 0.4969, 0.4564, 1.0, 0.6795, 0.4969, 0.4564, 1.0, 0.7913, 0.4851, 0.0, 1.0, 0.7913, 0.4851, 0.0, 1.0, 0.7913, 0.4851, 0.0, 1.0, 0.7913, 0.4851, 0.0, 1.0, 0.7913, 0.4851, 0.0, 1.0, 0.7913, 0.4851, 0.0, 1.0, 0.7913, 0.4851, 0.0, 1.0, 0.7913, 0.4851, 0.0, 1.0, 0.7913, 0.4851, 0.0, 1.0, 0.7913, 0.4851, 0.0, 1.0, 0.7913, 0.4851, 0.0, 1.0, 0.7913, 0.4851, 0.0, 1.0, 0.7913, 0.4851, 0.0, 1.0, 0.7913, 0.4851, 0.0, 1.0, 0.7913, 0.4851, 0.0, 1.0, 0.7913, 0.4851, 0.0, 1.0, 0.7913, 0.4851, 0.0, 1.0, 0.7913, 0.4851, 0.0, 1.0, 0.7913, 0.4851, 0.0, 1.0, 0.7913, 0.4851, 0.0, 1.0, 0.7913, 0.4851, 0.0, 1.0, 0.7913, 0.4851, 0.0, 1.0, 0.7913, 0.4851, 0.0, 1.0, 0.7913, 0.4851, 0.0, 1.0, 0.7913, 0.4851, 0.0, 1.0, 0.7913, 0.4851, 0.0, 1.0, 0.7913, 0.4851, 0.0, 1.0, 0.7913, 0.4851, 0.0, 1.0, 0.7913, 0.4851, 0.0, 1.0, 0.7913, 0.4851, 0.0, 1.0, 0.7913, 0.4851, 0.0, 1.0, 0.7913, 0.4851, 0.0, 1.0, 0.7913, 0.4851, 0.0, 1.0, 0.7913, 0.4851, 0.0, 1.0, 0.7913, 0.4851, 0.0, 1.0, 0.7913, 0.4851, 0.0, 1.0, 0.7913, 0.4851, 0.0, 1.0, 0.7913, 0.4851, 0.0, 1.0, 0.7913, 0.4851, 0.0, 1.0, 0.7913, 0.4851, 0.0, 1.0, 0.7913, 0.4851, 0.0, 1.0, 0.7913, 0.4851, 0.0, 1.0, 0.7913, 0.4851, 0.0, 1.0, 0.7913, 0.4851, 0.0, 1.0, 0.7913, 0.4851, 0.0, 1.0, 0.6795, 0.4969, 0.4564, 1.0, 0.6795, 0.4969, 0.4564, 1.0, 0.6795, 0.4969, 0.4564, 1.0, 0.6795, 0.4969, 0.4564, 1.0, 0.6795, 0.4969, 0.4564, 1.0, 0.6795, 0.4969, 0.4564, 1.0, 0.6795, 0.4969, 0.4564, 1.0, 0.6795, 0.4969, 0.4564, 1.0, 0.6795, 0.4969, 0.4564, 1.0, 0.6795, 0.4969, 0.4564, 1.0, 0.6795, 0.4969, 0.4564, 1.0, 0.6795, 0.4969, 0.4564, 1.0, 0.6795, 0.4969, 0.4564, 1.0, 0.6795, 0.4969, 0.4564, 1.0, 0.6795, 0.4969, 0.4564, 1.0, 1.0, 0.7011, 0.6308, 1.0, 1.0, 0.7011, 0.6308, 1.0, 1.0, 0.7011, 0.6308, 1.0, 1.0, 0.7011, 0.6308, 1.0, 1.0, 0.7011, 0.6308, 1.0, 1.0, 0.7011, 0.6308, 1.0, 1.0, 0.7011, 0.6308, 1.0, 1.0, 0.7011, 0.6308, 1.0, 0.0, 0.0, 0.0, 1.0, 0.0, 0.0, 0.0, 1.0, 0.0, 0.0, 0.0, 1.0, 0.0, 0.0, 0.0, 1.0, 0.6795, 0.4969, 0.4564, 1.0, 0.6795, 0.4969, 0.4564, 1.0, 0.6795, 0.4969, 0.4564, 1.0, 0.7913, 0.4851, 0.0, 1.0, 0.7913, 0.4851, 0.0, 1.0, 0.7913, 0.4851, 0.0, 1.0, 1.0, 0.7011, 0.6308, 1.0, 1.0, 0.7011, 0.6308, 1.0, 1.0, 0.7011, 0.6308, 1.0, 1.0, 0.7011, 0.6308, 1.0, 1.0, 0.7011, 0.6308, 1.0, 1.0, 0.7011, 0.6308, 1.0, 1.0, 0.7011, 0.6308, 1.0, 1.0, 0.002125, 0.0, 1.0, 1.0, 0.002125, 0.0, 1.0, 1.0, 0.002125, 0.0, 1.0, 1.0, 0.002125, 0.0, 1.0, 1.0, 0.002125, 0.0, 1.0, 1.0, 0.002125, 0.0, 1.0, 1.0, 0.002125, 0.0, 1.0, 1.0, 0.002125, 0.0, 1.0, 0.3968, 0.016, 0.01298, 1.0, 0.3968, 0.016, 0.01298, 1.0, 0.3968, 0.016, 0.01298, 1.0, 0.3968, 0.016, 0.01298, 1.0, 0.3968, 0.016, 0.01298, 1.0, 0.3968, 0.016, 0.01298, 1.0, 0.3968, 0.016, 0.01298, 1.0, 0.3968, 0.016, 0.01298, 1.0, 1.0, 0.002125, 0.0, 1.0, 1.0, 0.002125, 0.0, 1.0, 1.0, 0.002125, 0.0, 1.0, 1.0, 0.002125, 0.0, 1.0, 1.0, 0.002125, 0.0, 1.0, 0.3968, 0.016, 0.01298, 1.0, 0.3968, 0.016, 0.01298, 1.0, 0.3968, 0.016, 0.01298, 1.0, 0.3968, 0.016, 0.01298, 1.0, 1.0, 0.002125, 0.0, 1.0, 1.0, 0.002125, 0.0, 1.0, 1.0, 0.002125, 0.0, 1.0, 1.0, 0.002125, 0.0, 1.0, 0.3968, 0.016, 0.01298, 1.0, 0.3968, 0.016, 0.01298, 1.0, 0.3968, 0.016, 0.01298, 1.0, 1.0, 0.7011, 0.6308, 1.0, 1.0, 0.7011, 0.6308, 1.0, 1.0, 0.7011, 0.6308, 1.0, 1.0, 0.7011, 0.6308, 1.0, 1.0, 0.7011, 0.6308, 1.0, 1.0, 0.7011, 0.6308, 1.0, 1.0, 0.7011, 0.6308, 1.0, 1.0, 0.7011, 0.6308, 1.0, 1.0, 0.7011, 0.6308, 1.0, 1.0, 0.7011, 0.624, 1.0, 1.0, 0.7011, 0.6308, 1.0, 1.0, 0.7011, 0.6308, 1.0, 1.0, 0.7011, 0.624, 1.0, 1.0, 0.7011, 0.6308, 1.0, 1.0, 0.7011, 0.624, 1.0, 1.0, 0.7011, 0.6308, 1.0, 1.0, 0.7011, 0.6308, 1.0, 1.0, 0.7011, 0.6308, 1.0, 0.7913, 0.4851, 0.0, 1.0, 0.7913, 0.4851, 0.0, 1.0, 0.7913, 0.4851, 0.0, 1.0, 0.7913, 0.4851, 0.0, 1.0, 0.7913, 0.4851, 0.0, 1.0, 0.7913, 0.4851, 0.0, 1.0, 0.7913, 0.4851, 0.0, 1.0, 0.7913, 0.4851, 0.0, 1.0, 0.7913, 0.4851, 0.0, 1.0, 0.7913, 0.4851, 0.0, 1.0, 0.7913, 0.4851, 0.0, 1.0, 0.7913, 0.4851, 0.0, 1.0, 0.7913, 0.4851, 0.0, 1.0, 0.7913, 0.4851, 0.0, 1.0, 0.7913, 0.4851, 0.0, 1.0, 0.0, 0.0, 0.0, 1.0, 0.0, 0.0, 0.0, 1.0, 0.0, 0.0, 0.0, 1.0, 1.0, 0.7011, 0.6308, 1.0, 0.9911, 0.7011, 0.6308, 0.9961, 1.0, 0.7011, 0.6308, 1.0, 1.0, 0.7011, 0.6308, 1.0, 1.0, 0.7011, 0.6308, 1.0, 0.0, 0.0, 0.0, 1.0, 0.0, 0.0, 0.0, 1.0, 0.0, 0.0, 0.0, 1.0, 0.0, 0.0, 0.0, 1.0, 1.0, 0.7011, 0.6308, 1.0, 1.0, 0.7011, 0.6308, 1.0, 1.0, 1.0, 1.0, 1.0, 0.9911, 0.7011, 0.6308, 0.9961, 1.0, 0.7011, 0.6308, 1.0, 1.0, 0.7011, 0.6308, 1.0, 0.9911, 0.7011, 0.6308, 0.9961, 1.0, 0.7011, 0.6308, 1.0, 0.9911, 0.7011, 0.6308, 0.9961, 1.0, 0.7011, 0.6308, 1.0, 1.0, 0.7011, 0.6308, 1.0, 0.0, 0.0, 0.0, 1.0, 0.002732, 0.002732, 0.002732, 1.0, 0.003347, 0.003347, 0.003347, 1.0, 0.0, 0.0, 0.0, 1.0, 0.0, 0.0, 0.0, 1.0, 0.0, 0.0, 0.0, 1.0, 0.0, 0.0, 0.0, 1.0, 0.0, 0.0, 0.0, 1.0, 0.003677, 0.003035, 0.003035, 1.0, 0.004025, 0.003347, 0.003347, 1.0, 0.0, 0.0, 0.0, 1.0, 0.0, 0.0, 0.0, 1.0, 0.001518, 0.001214, 0.001214, 1.0, 1.0, 0.7011, 0.6308, 1.0, 1.0, 0.7011, 0.6308, 1.0, 1.0, 0.7011, 0.6308, 1.0, 1.0, 0.7011, 0.6308, 1.0, 1.0, 0.7011, 0.6308, 1.0, 1.0, 0.7011, 0.6308, 1.0, 1.0, 0.7011, 0.6308, 1.0, 1.0, 0.7011, 0.6308, 1.0, 1.0, 0.7011, 0.6308, 1.0, 0.0, 0.0, 0.0, 1.0, 0.0, 0.0, 0.0, 1.0, 0.0, 0.0, 0.0, 1.0, 0.0, 0.0, 0.0, 1.0, 0.0, 0.0, 0.0, 1.0, 0.0, 0.0, 0.0, 1.0, 0.0, 0.0, 0.0, 1.0, 0.0, 0.0, 0.0, 1.0, 1.0, 0.7011, 0.6308, 1.0, 1.0, 0.7011, 0.6308, 1.0, 1.0, 0.7011, 0.6308, 1.0, 1.0, 0.7011, 0.6308, 1.0, 1.0, 0.7011, 0.6308, 1.0, 0.9911, 0.7011, 0.6308, 0.9961, 0.9911, 0.7011, 0.6308, 0.9961, 1.0, 0.7011, 0.6308, 1.0, 0.0, 0.0, 0.0, 1.0, 0.0, 0.0, 0.0, 1.0, 0.0, 0.0, 0.0, 1.0, 0.0, 0.0, 0.0, 1.0, 1.0, 0.7011, 0.6308, 1.0, 1.0, 0.7011, 0.6308, 1.0, 1.0, 0.7011, 0.6308, 1.0, 1.0, 0.7011, 0.6308, 1.0, 0.0006071, 0.0006071, 0.0006071, 1.0, 0.0, 0.0, 0.0, 1.0, 0.0, 0.0, 0.0, 1.0, 0.0003035, 0.0003035, 0.0003035, 1.0, 1.0, 0.7011, 0.6308, 1.0, 1.0, 0.7011, 0.6308, 1.0, 1.0, 0.7011, 0.6308, 1.0, 1.0, 0.7011, 0.6308, 1.0, 1.0, 1.0, 1.0, 1.0, 1.0, 1.0, 1.0, 1.0, 1.0, 1.0, 1.0, 1.0, 1.0, 1.0, 1.0, 1.0, 1.0, 1.0, 1.0, 1.0, 1.0, 1.0, 1.0, 1.0, 1.0, 1.0, 1.0, 1.0, 1.0, 1.0, 1.0, 1.0, 0.0006071, 0.0006071, 0.0006071, 1.0, 0.0003035, 0.0003035, 0.0003035, 1.0, 0.0, 0.0, 0.0, 1.0, 0.0, 0.0, 0.0, 1.0, 0.001518, 0.001518, 0.001518, 1.0, 0.0006071, 0.0006071, 0.0006071, 1.0, 0.0, 0.0, 0.0, 1.0, 0.0, 0.0, 0.0, 1.0, 0.008023, 0.008023, 0.008023, 1.0, 0.001518, 0.001518, 0.001518, 1.0, 0.0, 0.0, 0.0, 1.0, 0.0003035, 0.0003035, 0.0003035, 1.0, 0.0003035, 0.0003035, 0.0003035, 1.0, 0.0, 0.0, 0.0, 1.0, 0.0, 0.0, 0.0, 1.0, 0.0, 0.0, 0.0, 1.0, 0.0, 0.0, 0.0, 1.0, 0.0, 0.0, 0.0, 1.0, 0.0, 0.0, 0.0, 1.0, 0.0, 0.0, 0.0, 1.0, 0.0, 0.0, 0.0, 1.0, 0.0, 0.0, 0.0, 1.0, 0.0, 0.0, 0.0, 1.0, 0.0, 0.0, 0.0, 1.0, 0.0, 0.0, 0.0, 1.0, 0.0, 0.0, 0.0, 1.0, 0.0, 0.0, 0.0, 1.0, 0.0, 0.0, 0.0, 1.0, 0.0, 0.0, 0.0, 1.0, 0.0, 0.0, 0.0, 1.0, 0.0, 0.0, 0.0, 1.0, 0.0, 0.0, 0.0, 1.0, 0.0, 0.0, 0.0, 1.0, 0.0, 0.0, 0.0, 1.0, 0.0, 0.0, 0.0, 1.0, 0.0, 0.0, 0.0, 1.0, 0.0, 0.0, 0.0, 1.0, 0.0, 0.0, 0.0, 1.0, 0.0, 0.0, 0.0, 1.0, 0.0, 0.0, 0.0, 1.0, 0.0, 0.0, 0.0, 1.0, 0.0, 0.0, 0.0, 1.0, 0.0, 0.0, 0.0, 1.0, 0.0, 0.0, 0.0, 1.0, 0.0, 0.0, 0.0, 1.0, 0.0, 0.0, 0.0, 1.0, 0.0, 0.0, 0.0, 1.0, 0.0, 0.0, 0.0, 1.0, 0.0, 0.0, 0.0, 1.0, 0.0, 0.0, 0.0, 1.0, 0.0, 0.0, 0.0, 1.0, 0.0, 0.0, 0.0, 1.0, 0.0, 0.0, 0.0, 1.0, 0.0, 0.0, 0.0, 1.0, 0.0, 0.0, 0.0, 1.0, 0.0, 0.0, 0.0, 1.0, 0.0, 0.0, 0.0, 1.0, 0.0, 0.0, 0.0, 1.0, 0.0, 0.0, 0.0, 1.0, 0.0, 0.0, 0.0, 1.0, 0.0003035, 0.0003035, 0.0003035, 1.0, 0.003347, 0.003347, 0.003347, 1.0, 0.0, 0.0, 0.0, 1.0, 0.0, 0.0, 0.0, 1.0, 0.0, 0.0, 0.0, 1.0, 0.0, 0.0, 0.0, 1.0, 0.0, 0.0, 0.0, 1.0, 0.0, 0.0, 0.0, 1.0, 0.0, 0.0, 0.0, 1.0, 0.0, 0.0, 0.0, 1.0, 0.0, 0.0, 0.0, 1.0, 0.0, 0.0, 0.0, 1.0, 0.01298, 0.01298, 0.01298, 1.0, 0.0137, 0.0137, 0.0137, 1.0, 0.0331, 0.0331, 0.0331, 1.0, 0.002428, 0.002428, 0.002428, 1.0, 0.0, 0.0, 0.0, 1.0, 0.0, 0.0, 0.0, 1.0, 0.0, 0.0, 0.0, 1.0, 0.0, 0.0, 0.0, 1.0, 1.0, 1.0, 1.0, 1.0, 1.0, 1.0, 1.0, 1.0, 1.0, 1.0, 1.0, 1.0, 1.0, 1.0, 1.0, 1.0, 1.0, 1.0, 1.0, 1.0, 1.0, 1.0, 1.0, 1.0, 1.0, 1.0, 1.0, 1.0, 1.0, 1.0, 1.0, 1.0, 1.0, 1.0, 1.0, 1.0, 1.0, 1.0, 1.0, 1.0, 1.0, 1.0, 1.0, 1.0, 1.0, 1.0, 1.0, 1.0, 1.0, 1.0, 1.0, 1.0, 1.0, 1.0, 1.0, 1.0, 1.0, 1.0, 1.0, 1.0, 1.0, 1.0, 1.0, 1.0, 0.0, 0.0, 0.0, 1.0, 0.0006071, 0.0006071, 0.0006071, 1.0, 0.0, 0.0, 0.0, 1.0, 0.0003035, 0.0003035, 0.0003035, 1.0, 0.0006071, 0.0006071, 0.0006071, 1.0, 0.0, 0.0, 0.0, 1.0, 0.0, 0.0, 0.0, 1.0, 0.0006071, 0.0006071, 0.0006071, 1.0, 0.0, 0.0, 0.0, 1.0, 1.0, 1.0, 1.0, 1.0, 1.0, 1.0, 1.0, 1.0, 1.0, 1.0, 1.0, 1.0, 0.0003035, 0.0003035, 0.0003035, 1.0, 0.002428, 0.002428, 0.002428, 1.0, 0.0382, 0.0382, 0.0382, 1.0, 0.008023, 0.008023, 0.008023, 1.0, 0.0, 0.0, 0.0, 1.0, 0.0009106, 0.0009106, 0.0009106, 1.0, 0.002428, 0.002428, 0.002428, 1.0, 0.0003035, 0.0003035, 0.0003035, 1.0, 0.0, 0.0, 0.0, 1.0, 0.0009106, 0.0009106, 0.0009106, 1.0, 0.0009106, 0.0009106, 0.0009106, 1.0, 0.0, 0.0, 0.0, 1.0, 0.0, 0.0, 0.0, 1.0, 0.003677, 0.003677, 0.003677, 1.0, 0.0009106, 0.0009106, 0.0009106, 1.0, 0.0, 0.0, 0.0, 1.0, 0.003677, 0.003677, 0.003677, 1.0, 0.0, 0.0, 0.0, 1.0, 0.003347, 0.003347, 0.003347, 1.0, 0.07421, 0.07421, 0.07421, 1.0, 1.0, 1.0, 1.0, 1.0, 1.0, 1.0, 1.0, 1.0, 1.0, 1.0, 1.0, 1.0, 1.0, 1.0, 1.0, 1.0, 1.0, 1.0, 1.0, 1.0, 1.0, 1.0, 1.0, 1.0, 1.0, 1.0, 1.0, 1.0, 1.0, 1.0, 1.0, 1.0, 0.0003035, 0.0003035, 0.0003035, 1.0, 0.0, 0.0, 0.0, 1.0, 0.0, 0.0, 0.0, 1.0, 0.0, 0.0, 0.0, 1.0, 0.0, 0.0, 0.0, 1.0, 0.0, 0.0, 0.0, 1.0, 0.0, 0.0, 0.0, 1.0, 0.0, 0.0, 0.0, 1.0, 0.0, 0.0, 0.0, 1.0, 0.0, 0.0, 0.0, 1.0, 0.0, 0.0, 0.0, 1.0, 0.0, 0.0, 0.0, 1.0, 0.0, 0.0, 0.0, 1.0, 0.0, 0.0, 0.0, 1.0, 0.0, 0.0, 0.0, 1.0, 0.0, 0.0, 0.0, 1.0, 0.0, 0.0, 0.0, 1.0, 0.0, 0.0, 0.0, 1.0, 0.0, 0.0, 0.0, 1.0, 0.0, 0.0, 0.0, 1.0, 0.002125, 0.002125, 0.002125, 1.0, 0.0009106, 0.0009106, 0.0009106, 1.0, 0.0, 0.0, 0.0, 1.0, 0.0006071, 0.0006071, 0.0006071, 1.0, 0.0003035, 0.0003035, 0.0003035, 1.0, 0.0006071, 0.0006071, 0.0006071, 1.0, 0.0, 0.0, 0.0, 1.0, 0.0, 0.0, 0.0, 1.0, 1.0, 1.0, 1.0, 1.0, 1.0, 1.0, 1.0, 1.0, 1.0, 1.0, 1.0, 1.0, 1.0, 1.0, 1.0, 1.0, 1.0, 1.0, 1.0, 1.0, 1.0, 1.0, 1.0, 1.0, 1.0, 1.0, 1.0, 1.0, 1.0, 1.0, 1.0, 1.0, 1.0, 1.0, 1.0, 1.0, 1.0, 1.0, 1.0, 1.0, 1.0, 1.0, 1.0, 1.0, 1.0, 1.0, 1.0, 1.0, 1.0, 1.0, 1.0, 1.0, 1.0, 1.0, 1.0, 1.0, 1.0, 1.0, 1.0, 1.0, 1.0, 1.0, 1.0, 1.0, 1.0, 1.0, 1.0, 1.0, 1.0, 1.0, 1.0, 1.0, 1.0, 1.0, 1.0, 1.0, 1.0, 1.0, 1.0, 1.0, 1.0, 1.0, 1.0, 1.0, 1.0, 1.0, 1.0, 1.0, 1.0, 1.0, 1.0, 1.0, 1.0, 1.0, 1.0, 1.0, 1.0, 1.0, 1.0, 1.0, 1.0, 1.0, 1.0, 1.0, 1.0, 1.0, 1.0, 1.0, 1.0, 1.0, 1.0, 1.0, 1.0, 1.0, 1.0, 1.0, 1.0, 1.0, 1.0, 1.0, 1.0, 1.0, 1.0, 1.0, 1.0, 1.0, 1.0, 1.0, 1.0, 1.0, 1.0, 1.0, 1.0, 1.0, 1.0, 1.0, 1.0, 1.0, 1.0, 1.0, 1.0, 1.0, 1.0, 1.0, 1.0, 1.0, 1.0, 1.0, 1.0, 1.0, 1.0, 1.0, 1.0, 1.0, 1.0, 1.0, 1.0, 1.0, 1.0, 1.0, 1.0, 1.0, 1.0, 1.0, 1.0, 1.0, 1.0, 1.0, 1.0, 1.0, 1.0, 1.0, 1.0, 1.0, 1.0, 1.0, 1.0, 1.0, 1.0, 1.0, 1.0, 1.0, 1.0, 1.0, 1.0, 1.0, 1.0, 1.0, 1.0, 1.0, 1.0, 1.0, 1.0, 1.0, 1.0, 1.0, 1.0, 1.0, 1.0, 1.0, 1.0, 1.0, 1.0, 1.0, 1.0, 1.0, 1.0, 1.0, 1.0, 1.0, 1.0, 1.0, 1.0, 1.0, 1.0, 1.0, 1.0, 1.0, 1.0, 1.0, 1.0, 1.0, 1.0, 1.0, 0.0, 0.0, 0.0, 1.0, 0.0, 0.0, 0.0, 1.0, 0.0, 0.0, 0.0, 1.0, 0.7913, 0.4851, 0.0, 1.0, 0.7913, 0.4851, 0.0, 1.0, 0.7913, 0.4851, 0.0, 1.0, 0.7913, 0.4851, 0.0, 1.0, 0.7913, 0.4851, 0.0, 1.0, 0.7913, 0.4851, 0.0, 1.0, 0.7913, 0.4851, 0.0, 1.0, 0.7913, 0.4851, 0.0, 1.0, 0.7913, 0.4851, 0.0, 1.0, 0.7913, 0.4851, 0.0, 1.0, 0.7913, 0.4851, 0.0, 1.0, 0.7913, 0.4851, 0.0, 1.0, 0.7913, 0.4851, 0.0, 1.0, 0.7913, 0.4851, 0.0, 1.0, 0.7913, 0.4851, 0.0, 1.0, 0.7913, 0.4851, 0.0, 1.0, 0.7913, 0.4851, 0.0, 1.0, 0.7913, 0.4851, 0.0, 1.0, 0.7913, 0.4851, 0.0, 1.0, 0.7913, 0.4851, 0.0, 1.0, 0.7913, 0.4851, 0.0, 1.0, 0.7913, 0.4851, 0.0, 1.0, 0.0, 0.0, 0.0, 1.0, 0.0, 0.0, 0.0, 1.0, 0.0, 0.0, 0.0, 1.0, 0.0, 0.0, 0.0, 1.0, 0.7913, 0.4851, 0.0, 1.0, 0.7913, 0.4851, 0.0, 1.0, 0.7913, 0.4851, 0.0, 1.0, 0.7913, 0.4851, 0.0, 1.0, 0.7913, 0.4851, 0.0, 1.0, 0.7913, 0.4851, 0.0, 1.0, 0.7913, 0.4851, 0.0, 1.0, 0.7913, 0.4851, 0.0, 1.0, 0.7913, 0.4851, 0.0, 1.0, 0.6795, 0.4969, 0.4564, 1.0, 0.6795, 0.4969, 0.4564, 1.0, 0.6795, 0.4969, 0.4564, 1.0, 0.6795, 0.4969, 0.4564, 1.0, 0.6795, 0.4969, 0.4564, 1.0, 0.6795, 0.4969, 0.4564, 1.0, 0.6795, 0.4969, 0.4564, 1.0, 0.6795, 0.4969, 0.4564, 1.0, 0.6795, 0.4969, 0.4564, 1.0, 0.6795, 0.4969, 0.4564, 1.0, 0.6795, 0.4969, 0.4564, 1.0, 0.6795, 0.4969, 0.4564, 1.0, 0.7913, 0.4851, 0.0, 1.0, 0.7913, 0.4851, 0.0, 1.0, 0.7913, 0.4851, 0.0, 1.0, 0.7913, 0.4851, 0.0, 1.0, 0.7913, 0.4851, 0.0, 1.0, 0.7913, 0.4851, 0.0, 1.0, 0.7913, 0.4851, 0.0, 1.0, 0.7913, 0.4851, 0.0, 1.0, 0.7913, 0.4851, 0.0, 1.0, 0.7913, 0.4851, 0.0, 1.0, 0.7913, 0.4851, 0.0, 1.0, 0.7913, 0.4851, 0.0, 1.0, 0.7913, 0.4851, 0.0, 1.0, 0.7913, 0.4851, 0.0, 1.0, 0.7913, 0.4851, 0.0, 1.0, 0.7913, 0.4851, 0.0, 1.0, 0.7913, 0.4851, 0.0, 1.0, 0.7913, 0.4851, 0.0, 1.0, 0.7913, 0.4851, 0.0, 1.0, 0.7913, 0.4851, 0.0, 1.0, 0.7913, 0.4851, 0.0, 1.0, 0.7913, 0.4851, 0.0, 1.0, 0.7913, 0.4851, 0.0, 1.0, 0.7913, 0.4851, 0.0, 1.0, 0.7913, 0.4851, 0.0, 1.0, 0.7913, 0.4851, 0.0, 1.0, 0.7913, 0.4851, 0.0, 1.0, 0.7913, 0.4851, 0.0, 1.0, 0.7913, 0.4851, 0.0, 1.0, 0.7913, 0.4851, 0.0, 1.0, 0.7913, 0.4851, 0.0, 1.0, 0.7913, 0.4851, 0.0, 1.0, 0.7913, 0.4851, 0.0, 1.0, 0.7913, 0.4851, 0.0, 1.0, 0.7913, 0.4851, 0.0, 1.0, 0.7913, 0.4851, 0.0, 1.0, 0.7913, 0.4851, 0.0, 1.0, 0.7913, 0.4851, 0.0, 1.0, 0.7913, 0.4851, 0.0, 1.0, 0.7913, 0.4851, 0.0, 1.0, 0.7913, 0.4851, 0.0, 1.0, 0.7913, 0.4851, 0.0, 1.0, 0.7913, 0.4851, 0.0, 1.0, 0.7913, 0.4851, 0.0, 1.0, 0.7913, 0.4851, 0.0, 1.0, 0.7913, 0.4851, 0.0, 1.0, 0.7913, 0.4851, 0.0, 1.0, 0.7913, 0.4851, 0.0, 1.0, 0.7913, 0.4851, 0.0, 1.0, 0.7913, 0.4851, 0.0, 1.0, 0.7913, 0.4851, 0.0, 1.0, 0.7913, 0.4851, 0.0, 1.0, 0.7913, 0.4851, 0.0, 1.0, 0.7913, 0.4851, 0.0, 1.0, 0.7913, 0.4851, 0.0, 1.0, 0.7913, 0.4851, 0.0, 1.0, 0.7913, 0.4851, 0.0, 1.0, 0.7913, 0.4851, 0.0, 1.0, 0.7913, 0.4851, 0.0, 1.0, 0.7913, 0.4851, 0.0, 1.0, 0.7913, 0.4851, 0.0, 1.0, 0.7913, 0.4851, 0.0, 1.0, 0.7913, 0.4851, 0.0, 1.0, 0.7913, 0.4851, 0.0, 1.0, 0.7913, 0.4851, 0.0, 1.0, 0.7913, 0.4851, 0.0, 1.0, 0.7913, 0.4851, 0.0, 1.0, 0.7913, 0.4851, 0.0, 1.0, 0.7913, 0.4851, 0.0, 1.0, 0.7913, 0.4851, 0.0, 1.0, 0.7913, 0.4851, 0.0, 1.0, 0.7913, 0.4851, 0.0, 1.0, 0.7913, 0.4851, 0.0, 1.0, 0.7913, 0.4851, 0.0, 1.0, 0.7913, 0.4851, 0.0, 1.0, 0.7913, 0.4851, 0.0, 1.0, 0.7913, 0.4851, 0.0, 1.0, 0.7913, 0.4851, 0.0, 1.0, 0.7913, 0.4851, 0.0, 1.0, 0.7913, 0.4851, 0.0, 1.0, 0.7913, 0.4851, 0.0, 1.0, 0.7913, 0.4851, 0.0, 1.0, 0.7913, 0.4851, 0.0, 1.0, 0.7913, 0.4851, 0.0, 1.0, 0.7913, 0.4851, 0.0, 1.0, 0.7913, 0.4851, 0.0, 1.0, 0.7913, 0.4851, 0.0, 1.0, 0.7913, 0.4851, 0.0, 1.0, 0.7913, 0.4851, 0.0, 1.0, 0.7913, 0.4851, 0.0, 1.0, 0.7913, 0.4851, 0.0, 1.0, 0.7913, 0.4851, 0.0, 1.0, 0.7913, 0.4851, 0.0, 1.0, 0.7913, 0.4851, 0.0, 1.0, 0.7913, 0.4851, 0.0, 1.0, 0.7913, 0.4851, 0.0, 1.0, 0.7913, 0.4851, 0.0, 1.0, 0.6795, 0.4969, 0.4564, 1.0, 0.6795, 0.4969, 0.4564, 1.0, 0.6795, 0.4969, 0.4564, 1.0, 0.6795, 0.4969, 0.4564, 1.0, 0.6795, 0.4969, 0.4564, 1.0, 0.6795, 0.4969, 0.4564, 1.0, 0.6795, 0.4969, 0.4564, 1.0, 0.6795, 0.4969, 0.4564, 1.0, 0.6795, 0.4969, 0.4564, 1.0, 0.6795, 0.4969, 0.4564, 1.0, 0.6795, 0.4969, 0.4564, 1.0, 0.6795, 0.4969, 0.4564, 1.0, 0.6795, 0.4969, 0.4564, 1.0, 0.6795, 0.4969, 0.4564, 1.0, 0.6795, 0.4969, 0.4564, 1.0, 0.6795, 0.4969, 0.4564, 1.0, 0.6795, 0.4969, 0.4564, 1.0, 0.6795, 0.4969, 0.4564, 1.0, 0.6795, 0.4969, 0.4564, 1.0, 1.0, 0.7011, 0.6308, 1.0, 1.0, 0.7011, 0.6308, 1.0, 1.0, 0.7011, 0.6308, 1.0, 1.0, 0.7011, 0.6308, 1.0, 1.0, 0.7011, 0.6308, 1.0, 1.0, 0.7011, 0.6308, 1.0, 1.0, 0.7011, 0.6308, 1.0, 1.0, 0.7011, 0.6308, 1.0, 1.0, 0.7011, 0.6308, 1.0, 1.0, 0.7011, 0.6308, 1.0, 1.0, 0.7011, 0.6308, 1.0, 1.0, 0.7011, 0.6308, 1.0, 1.0, 0.7011, 0.6308, 1.0, 1.0, 0.7011, 0.6308, 1.0, 1.0, 0.7011, 0.6308, 1.0, 1.0, 0.7011, 0.6308, 1.0, 1.0, 0.7011, 0.6308, 1.0, 1.0, 0.7011, 0.6308, 1.0, 1.0, 0.7011, 0.6308, 1.0, 1.0, 0.7011, 0.6308, 1.0, 0.7913, 0.4851, 0.0, 1.0, 0.6795, 0.4969, 0.4564, 1.0, 0.7913, 0.4851, 0.0, 1.0, 0.7913, 0.4851, 0.0, 1.0, 0.7913, 0.4851, 0.0, 1.0, 0.7913, 0.4851, 0.0, 1.0, 0.7913, 0.4851, 0.0, 1.0, 0.7913, 0.4851, 0.0, 1.0, 0.7913, 0.4851, 0.0, 1.0, 0.7913, 0.4851, 0.0, 1.0, 0.7913, 0.4851, 0.0, 1.0, 0.7913, 0.4851, 0.0, 1.0])
me_cube.materials.append(mat_material)
me_cube.use_remesh_preserve_volume = False
me_cube.use_remesh_preserve_attributes = False
me_cube.use_mirror_vertex_groups = False
me_cube.use_paint_bone_selection = False
me_cube.use_paint_mask = True
me_cube.update()

# ---- objects
ob_cube = bpy.data.objects.new('Cube', me_cube)
ob_lamp = bpy.data.objects.new('Lamp', light_lamp)
ob_camera = bpy.data.objects.new('Camera', cam_camera)

# ---- transforms, parenting, visibility, modifiers, constraints
ob_cube.location = (0.0, 0.0, 0.0)
ob_cube.lock_rotations_4d = False
ob_cube.empty_display_type = 'ARROWS'
ob_cube.lineart.crease_threshold = 0.0
_m = ob_cube.modifiers.new('Mirror', 'MIRROR')
_m.use_clip = True
ob_lamp.location = (4.076, 1.005, 5.904)
ob_lamp.rotation_euler = (0.6503, 0.05522, 1.866)
ob_lamp.lock_rotations_4d = False
ob_lamp.empty_display_type = 'ARROWS'
ob_lamp.color = (0.0, 0.0, 0.0, 0.0)
ob_lamp.lineart.crease_threshold = 0.0
ob_camera.location = (7.481, -6.508, 5.344)
ob_camera.rotation_euler = (1.109, 0.0, 0.8149)
ob_camera.lock_rotations_4d = False
ob_camera.empty_display_type = 'ARROWS'
ob_camera.color = (0.0, 0.0, 0.0, 0.0)
ob_camera.display_type = 'WIRE'
ob_camera.lineart.crease_threshold = 0.0

# ---- collection membership
col_collection_1.objects.link(ob_cube)
col_collection_1.objects.link(ob_lamp)
col_collection_1.objects.link(ob_camera)

# ---- scene / render settings (as saved in the file)
scene.camera = ob_camera
scene.frame_start = 1; scene.frame_end = 250; scene.frame_set(0)
scene.render.engine = 'BLENDER_EEVEE_NEXT'
scene.render.resolution_percentage = 50
scene.render.dither_intensity = 0.0
scene.cycles.use_denoising = False
scene.cycles.samples = 128
scene.cycles.sampling_pattern = 'TABULATED_SOBOL'
scene.cycles.light_sampling_threshold = 0.0
scene.cycles.use_adaptive_sampling = False
scene.cycles.use_light_tree = False
scene.cycles.blur_glossy = 0.0
scene.cycles.sample_clamp_indirect = 0.0
scene.view_settings.view_transform = 'Standard'
bpy.context.view_layer.update()
